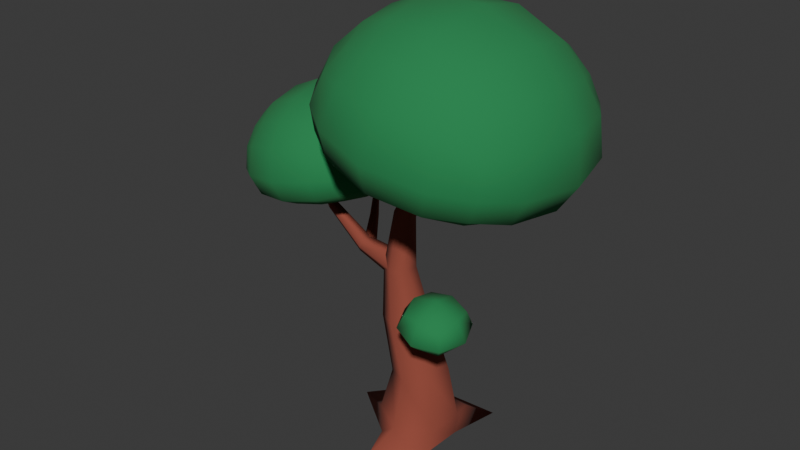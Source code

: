 # Source: tree_1.blend  (saved by Blender 4.1.24; exported with 4.5.12 LTS)
import bpy
from mathutils import Matrix  # noqa: F401  (used for matrix-valued properties, if any)

bpy.ops.wm.read_factory_settings(use_empty=True)
scene = bpy.context.scene
scene.name = 'Scene'

# ---- collections
col_collection = bpy.data.collections.new('Collection'); scene.collection.children.link(col_collection)

# ---- materials (node trees are filled in below, after node groups)
mat_bark = bpy.data.materials.new('Bark')
mat_bark.use_transparent_shadow = False
mat_leaf = bpy.data.materials.new('Leaf')
mat_leaf.use_transparent_shadow = False

# ---- material node trees
mat_bark.use_nodes = True; mat_bark.node_tree.nodes.clear()
_N = mat_bark.node_tree.nodes; _L = mat_bark.node_tree.links
n0 = _N.new('ShaderNodeBsdfPrincipled'); n0.name = 'Principled BSDF'; n0.location = (10, 300)
n0.inputs[0].default_value = (0.2961, 0.06663, 0.04231, 1.0)
n0.inputs[2].default_value = 1.0
n1 = _N.new('ShaderNodeOutputMaterial'); n1.name = 'Material Output'; n1.location = (300, 300)
_L.new(n0.outputs[0], n1.inputs[0])
n1.is_active_output = True
mat_leaf.use_nodes = True; mat_leaf.node_tree.nodes.clear()
_N = mat_leaf.node_tree.nodes; _L = mat_leaf.node_tree.links
n0 = _N.new('ShaderNodeBsdfPrincipled'); n0.name = 'Principled BSDF'; n0.location = (10, 300)
n0.inputs[0].default_value = (0.01938, 0.2346, 0.07227, 1.0)
n0.inputs[2].default_value = 1.0
n1 = _N.new('ShaderNodeOutputMaterial'); n1.name = 'Material Output'; n1.location = (300, 300)
_L.new(n0.outputs[0], n1.inputs[0])
n1.is_active_output = True

# ---- world
world_world = bpy.data.worlds.new('World'); scene.world = world_world
world_world.use_nodes = True; world_world.node_tree.nodes.clear()
_N = world_world.node_tree.nodes; _L = world_world.node_tree.links
n0 = _N.new('ShaderNodeOutputWorld'); n0.name = 'World Output'; n0.location = (300, 300)
n1 = _N.new('ShaderNodeBackground'); n1.name = 'Background'; n1.location = (10, 300)
n1.inputs[0].default_value = (0.05088, 0.05088, 0.05088, 1.0)
_L.new(n1.outputs[0], n0.inputs[0])
n0.is_active_output = True
world_world.color = (0.05088, 0.05088, 0.05088)
world_world.use_sun_shadow = False
world_world.sun_shadow_jitter_overblur = 0.0

# ---- meshes
me_circle_008 = bpy.data.meshes.new('Circle.008')
me_circle_008.from_pydata([(0.0963, 1.062, -8.842e-09), (-1.023, 0.6514, 0.0), (-0.5137, -0.6195, 0.0), (-0.05995, -1.818, 0.0), (0.8353, -0.9472, 0.0), (0.8857, 0.4936, -8.842e-09), (0.1447, 0.9386, 0.6268), (-0.6682, 0.4693, 0.6268), (-0.6682, -0.4693, 0.6268), (0.1447, -0.9386, 0.6268), (0.9575, -0.4693, 0.6268), (0.9575, 0.4693, 0.6268), (0.1768, 0.6787, 1.816), (-0.4039, 0.3393, 1.726), (-0.4039, -0.3393, 1.726), (0.1768, -0.6787, 1.816), (0.7575, -0.3393, 1.907), (0.7575, 0.3393, 1.907), (-0.2563, 0.5681, 3.18), (-0.7419, 0.284, 3.105), (-0.7419, -0.284, 3.105), (-0.2563, -0.5681, 3.18), (0.2292, -0.284, 3.255), (0.2292, 0.284, 3.255), (-0.45, 0.3788, 4.42), (-0.778, 0.1894, 4.415), (-0.778, -0.1894, 4.415), (-0.45, -0.3788, 4.42), (-0.1221, -0.1894, 4.426), (-0.1221, 0.1894, 4.426), (-0.3054, 0.2552, 5.786), (-0.5191, 0.1276, 5.843), (-0.5191, -0.1276, 5.843), (-0.3054, -0.2552, 5.786), (-0.09196, -0.1276, 5.73), (-0.09196, 0.1276, 5.73), (0.2137, 0.1866, 6.871), (0.07302, 0.0933, 6.944), (0.07302, -0.0933, 6.944), (0.2137, -0.1866, 6.871), (0.3543, -0.0933, 6.797), (0.3543, 0.0933, 6.797), (1.106, 0.05619, 8.005), (1.07, 0.02809, 8.037), (1.07, -0.0281, 8.037), (1.106, -0.05619, 8.005), (1.142, -0.0281, 7.972), (1.142, 0.02809, 7.972), (-0.5207, 0.3207, 4.409), (-0.5463, 0.1604, 4.132), (-0.5463, -0.1604, 4.132), (-0.5207, -0.3207, 4.409), (-0.495, -0.1604, 4.685), (-0.495, 0.1604, 4.685), (-1.513, 0.2122, 4.625), (-1.579, 0.1061, 4.453), (-1.579, -0.1061, 4.453), (-1.513, -0.2122, 4.625), (-1.447, -0.1061, 4.797), (-1.447, 0.1061, 4.797), (-2.489, 0.1316, 5.322), (-2.582, 0.06581, 5.255), (-2.582, -0.06581, 5.255), (-2.489, -0.1316, 5.322), (-2.397, -0.06581, 5.388), (-2.397, 0.06581, 5.388), (-3.193, 0.04868, 6.344), (-3.232, 0.02434, 6.328), (-3.232, -0.02434, 6.328), (-3.193, -0.04868, 6.344), (-3.154, -0.02434, 6.36), (-3.154, 0.02434, 6.36), (-1.207, 0.02982, 4.53), (-1.307, 0.03125, 4.394), (-1.452, -0.05591, 4.394), (-1.497, -0.1445, 4.53), (-1.398, -0.1459, 4.667), (-1.253, -0.05876, 4.667), (-1.664, 0.6633, 5.085), (-1.747, 0.6995, 5.032), (-1.836, 0.6454, 5.032), (-1.843, 0.5552, 5.085), (-1.76, 0.5191, 5.138), (-1.671, 0.5731, 5.138), (-2.009, 1.109, 5.899), (-2.042, 1.126, 5.886), (-2.075, 1.106, 5.886), (-2.076, 1.069, 5.899), (-2.043, 1.053, 5.912), (-2.01, 1.073, 5.912), (1.142, 1.73, -1.768e-08), (0.7543, 1.085, 0.4154), (-1.876, 0.3698, -8.842e-09), (0.04524, -0.4634, 2.883), (0.1162, -0.3754, 2.691), (0.2271, -0.1816, 2.691), (0.2671, -0.07586, 2.883), (0.1962, -0.1639, 3.076), (0.08523, -0.3576, 3.076), (0.5192, -0.6547, 2.994), (0.5989, -0.6117, 2.869), (0.6753, -0.4782, 2.869), (0.6721, -0.3877, 2.994), (0.5923, -0.4307, 3.118), (0.5159, -0.5642, 3.118), (0.995, -0.8273, 3.349), (1.053, -0.8216, 3.315), (1.086, -0.7633, 3.315), (1.062, -0.7107, 3.349), (1.004, -0.7163, 3.383), (0.9706, -0.7746, 3.383), (1.328, -0.969, 3.871), (1.351, -0.9681, 3.863), (1.363, -0.9465, 3.863), (1.352, -0.9258, 3.871), (1.329, -0.9268, 3.879), (1.317, -0.9483, 3.879), (-3.912, -0.7707, 5.534), (-4.234, -0.7707, 7.128), (-3.912, 1.745, 5.534), (-4.234, 1.745, 7.128), (-1.446, -0.7707, 6.033), (-1.769, -0.7707, 7.627), (-1.446, 1.745, 6.033), (-1.769, 1.745, 7.627), (-4.09, 1.213, 5.434), (-4.172, 0.4871, 5.392), (-4.09, -0.2391, 5.434), (-4.148, -0.9653, 5.72), (-4.318, -1.053, 6.117), (-4.337, -0.9653, 6.652), (-4.46, -0.2391, 7.26), (-4.562, 0.4871, 7.322), (-4.46, 1.213, 7.26), (-4.337, 1.939, 6.652), (-4.318, 2.028, 6.117), (-4.148, 1.939, 5.72), (-1.955, 1.939, 5.866), (-2.662, 2.028, 5.698), (-3.378, 1.939, 5.578), (-3.748, 1.939, 7.404), (-3.052, 2.028, 7.627), (-2.325, 1.939, 7.692), (-1.49, 1.939, 7.229), (-1.299, 2.028, 6.728), (-1.301, 1.939, 6.296), (-1.243, -0.2391, 6.01), (-1.152, 0.4871, 6.004), (-1.243, 1.213, 6.01), (-1.613, 1.213, 7.836), (-1.542, 0.4871, 7.933), (-1.613, -0.2391, 7.836), (-1.49, -0.9653, 7.229), (-1.299, -1.053, 6.728), (-1.301, -0.9653, 6.296), (-3.378, -0.9653, 5.578), (-2.662, -1.053, 5.698), (-1.955, -0.9653, 5.866), (-2.325, -0.9653, 7.692), (-3.052, -1.053, 7.627), (-3.748, -0.9653, 7.404), (-2.225, 1.376, 8.024), (-2.175, 0.4871, 8.203), (-2.225, -0.4023, 8.024), (-3.13, 1.461, 8.01), (-3.175, 0.4871, 8.234), (-3.13, -0.4872, 8.01), (-3.969, 1.376, 7.671), (-4.085, 0.4871, 7.816), (-3.969, -0.4023, 7.671), (-3.523, 1.376, 5.472), (-3.603, 0.4871, 5.435), (-3.523, -0.4023, 5.472), (-2.648, 1.461, 5.628), (-2.649, 0.4871, 5.633), (-2.648, -0.4872, 5.628), (-1.78, 1.376, 5.825), (-1.693, 0.4871, 5.821), (-1.78, -0.4023, 5.825), (-1.837, -1.292, 6.108), (-2.702, -1.461, 5.894), (-3.581, -1.292, 5.755), (-1.854, -1.461, 6.616), (-2.808, -1.691, 6.422), (-3.763, -1.461, 6.229), (-2.068, -1.292, 7.246), (-2.953, -1.461, 7.139), (-3.811, -1.292, 6.893), (-0.9656, 1.376, 6.284), (-0.7917, 0.4871, 6.281), (-0.9656, -0.4023, 6.284), (-0.8986, 1.461, 6.809), (-0.6732, 0.4871, 6.855), (-0.8986, -0.4872, 6.809), (-1.196, 1.376, 7.422), (-1.044, 0.4871, 7.525), (-1.196, -0.4023, 7.422), (-3.581, 2.266, 5.755), (-2.702, 2.436, 5.894), (-1.837, 2.266, 6.108), (-3.763, 2.436, 6.229), (-2.808, 2.666, 6.422), (-1.854, 2.436, 6.616), (-3.811, 2.266, 6.893), (-2.953, 2.436, 7.139), (-2.068, 2.266, 7.246), (-4.453, -0.4023, 5.578), (-4.611, 0.4871, 5.508), (-4.453, 1.376, 5.578), (-4.718, -0.4872, 6.036), (-4.944, 0.4871, 5.99), (-4.718, 1.461, 6.036), (-4.683, -0.4023, 6.717), (-4.863, 0.4871, 6.752), (-4.683, 1.376, 6.717), (-0.811, -1.797, 7.891), (-0.3375, -1.797, 10.12), (-0.811, 1.729, 7.891), (-0.3375, 1.729, 10.12), (2.639, -1.797, 7.159), (3.112, -1.797, 9.388), (2.639, 1.729, 7.159), (3.112, 1.729, 9.388), (-1.096, 0.984, 7.861), (-1.224, -0.03404, 7.854), (-1.096, -1.052, 7.861), (-1.011, -2.07, 8.262), (-1.009, -2.194, 8.867), (-0.7341, -2.07, 9.566), (-0.5535, -1.052, 10.42), (-0.6508, -0.03404, 10.55), (-0.5535, 0.984, 10.42), (-0.7341, 2.002, 9.566), (-1.009, 2.126, 8.867), (-1.011, 2.002, 8.262), (1.891, 2.002, 7.227), (0.8884, 2.126, 7.405), (-0.1004, 2.002, 7.65), (0.4423, 2.002, 10.2), (1.462, 2.126, 10.1), (2.434, 2.002, 9.782), (3.249, 2.002, 8.72), (3.216, 2.126, 7.97), (2.972, 2.002, 7.416), (2.887, -1.052, 7.015), (3.001, -0.03404, 6.956), (2.887, 0.984, 7.015), (3.43, 0.984, 9.57), (3.574, -0.03404, 9.656), (3.43, -1.052, 9.57), (3.249, -2.07, 8.72), (3.216, -2.194, 7.97), (2.972, -2.07, 7.416), (-0.1004, -2.07, 7.65), (0.8884, -2.194, 7.405), (1.891, -2.07, 7.227), (2.434, -2.07, 9.782), (1.462, -2.194, 10.1), (0.4423, -2.07, 10.2), (2.747, 1.213, 10.15), (2.911, -0.03404, 10.36), (2.747, -1.281, 10.15), (1.575, 1.332, 10.64), (1.642, -0.03404, 10.95), (1.575, -1.4, 10.64), (0.3075, 1.213, 10.67), (0.2393, -0.03404, 10.92), (0.3075, -1.281, 10.67), (-0.3461, 1.213, 7.594), (-0.4685, -0.03404, 7.591), (-0.3461, -1.281, 7.594), (0.8676, 1.332, 7.307), (0.869, -0.03404, 7.314), (0.8676, -1.4, 7.307), (2.093, 1.213, 7.076), (2.204, -0.03404, 7.023), (2.093, -1.281, 7.076), (2.177, -2.528, 7.472), (0.9466, -2.766, 7.679), (-0.262, -2.528, 7.99), (2.44, -2.766, 8.135), (1.104, -3.088, 8.418), (-0.2324, -2.766, 8.702), (2.516, -2.528, 9.065), (1.316, -2.766, 9.42), (0.07632, -2.528, 9.583), (3.397, 1.213, 7.213), (3.619, -0.03404, 7.112), (3.397, -1.281, 7.213), (3.776, 1.332, 7.851), (4.091, -0.03404, 7.784), (3.776, -1.4, 7.851), (3.735, 1.213, 8.806), (3.989, -0.03404, 8.853), (3.735, -1.281, 8.806), (-0.262, 2.46, 7.99), (0.9466, 2.698, 7.679), (2.177, 2.46, 7.472), (-0.2324, 2.698, 8.702), (1.104, 3.02, 8.418), (2.44, 2.698, 8.135), (0.07632, 2.46, 9.583), (1.316, 2.698, 9.42), (2.516, 2.46, 9.065), (-1.482, -1.281, 8.25), (-1.726, -0.03404, 8.247), (-1.482, 1.213, 8.25), (-1.569, -1.4, 8.986), (-1.884, -0.03404, 9.053), (-1.569, 1.332, 8.986), (-1.143, -1.281, 9.842), (-1.356, -0.03404, 9.988), (-1.143, 1.213, 9.842), (0.8274, -1.433, 3.727), (0.9169, -1.517, 4.338), (0.8244, -0.4768, 3.858), (0.9139, -0.5606, 4.47), (1.783, -1.411, 3.59), (1.872, -1.495, 4.201), (1.78, -0.4549, 3.721), (1.869, -0.5387, 4.333), (0.7138, -0.9528, 3.775), (0.7563, -1.576, 3.972), (0.8221, -1.054, 4.515), (0.7526, -0.4054, 4.133), (1.297, -0.3538, 3.772), (1.405, -0.4554, 4.512), (1.922, -0.3786, 3.966), (1.884, -0.926, 3.607), (1.992, -1.028, 4.348), (1.926, -1.55, 3.805), (1.301, -1.525, 3.61), (1.409, -1.626, 4.351), (1.441, -1.073, 4.665), (1.295, -0.9359, 3.666), (1.342, -1.806, 3.855), (2.167, -0.9586, 3.851), (1.337, -0.1494, 4.083), (0.5122, -0.9965, 4.087)], [], [(5, 11, 10, 4), (4, 10, 9), (1, 7, 6, 0), (6, 91, 90, 0), (11, 17, 16, 10), (9, 15, 14, 8), (7, 13, 12, 6), (6, 12, 17, 11), (10, 16, 15, 9), (8, 14, 13, 7), (16, 22, 21, 15), (14, 20, 19, 13), (17, 23, 22, 16), (15, 21, 20, 14), (13, 19, 18, 12), (12, 18, 23, 17), (21, 27, 26, 20), (19, 25, 24, 18), (18, 24, 29, 23), (22, 28, 27, 21), (20, 26, 25, 19), (23, 29, 28, 22), (26, 32, 31, 25), (29, 35, 34, 28), (27, 33, 32, 26), (25, 31, 30, 24), (24, 30, 35, 29), (28, 34, 33, 27), (31, 37, 36, 30), (30, 36, 41, 35), (34, 40, 39, 33), (32, 38, 37, 31), (35, 41, 40, 34), (33, 39, 38, 32), (36, 42, 47, 41), (40, 46, 45, 39), (38, 44, 43, 37), (41, 47, 46, 40), (39, 45, 44, 38), (37, 43, 42, 36), (50, 56, 55, 49), (53, 59, 58, 52), (51, 57, 56, 50), (49, 55, 54, 48), (48, 54, 59, 53), (52, 58, 57, 51), (55, 61, 60, 54), (54, 60, 65, 59), (58, 64, 63, 57), (56, 62, 61, 55), (59, 65, 64, 58), (57, 63, 62, 56), (60, 66, 71, 65), (64, 70, 69, 63), (62, 68, 67, 61), (65, 71, 70, 64), (63, 69, 68, 62), (61, 67, 66, 60), (73, 79, 78, 72), (72, 78, 83, 77), (76, 82, 81, 75), (74, 80, 79, 73), (77, 83, 82, 76), (75, 81, 80, 74), (78, 84, 89, 83), (82, 88, 87, 81), (80, 86, 85, 79), (83, 89, 88, 82), (81, 87, 86, 80), (79, 85, 84, 78), (9, 8, 2), (2, 3, 9), (9, 3, 4), (5, 90, 91, 11), (11, 91, 6), (0, 90, 5), (2, 92, 1), (8, 92, 2), (1, 92, 7), (7, 92, 8), (95, 101, 100, 94), (98, 104, 103, 97), (96, 102, 101, 95), (94, 100, 99, 93), (93, 99, 104, 98), (97, 103, 102, 96), (100, 106, 105, 99), (99, 105, 110, 104), (103, 109, 108, 102), (101, 107, 106, 100), (104, 110, 109, 103), (102, 108, 107, 101), (105, 111, 116, 110), (109, 115, 114, 108), (107, 113, 112, 106), (110, 116, 115, 109), (108, 114, 113, 107), (106, 112, 111, 105), (214, 133, 120, 134), (205, 142, 124, 143), (196, 151, 122, 152), (187, 160, 118, 130), (178, 146, 121, 157), (169, 131, 118, 160), (151, 163, 158, 122), (163, 166, 159, 158), (166, 169, 160, 159), (124, 142, 161, 149), (149, 161, 162, 150), (150, 162, 163, 151), (142, 141, 164, 161), (161, 164, 165, 162), (162, 165, 166, 163), (141, 140, 167, 164), (164, 167, 168, 165), (165, 168, 169, 166), (140, 120, 133, 167), (167, 133, 132, 168), (168, 132, 131, 169), (127, 172, 155, 117), (172, 175, 156, 155), (175, 178, 157, 156), (119, 139, 170, 125), (125, 170, 171, 126), (126, 171, 172, 127), (139, 138, 173, 170), (170, 173, 174, 171), (171, 174, 175, 172), (138, 137, 176, 173), (173, 176, 177, 174), (174, 177, 178, 175), (137, 123, 148, 176), (176, 148, 147, 177), (177, 147, 146, 178), (155, 181, 128, 117), (181, 184, 129, 128), (184, 187, 130, 129), (121, 154, 179, 157), (157, 179, 180, 156), (156, 180, 181, 155), (154, 153, 182, 179), (179, 182, 183, 180), (180, 183, 184, 181), (153, 152, 185, 182), (182, 185, 186, 183), (183, 186, 187, 184), (152, 122, 158, 185), (185, 158, 159, 186), (186, 159, 160, 187), (146, 190, 154, 121), (190, 193, 153, 154), (193, 196, 152, 153), (123, 145, 188, 148), (148, 188, 189, 147), (147, 189, 190, 146), (145, 144, 191, 188), (188, 191, 192, 189), (189, 192, 193, 190), (144, 143, 194, 191), (191, 194, 195, 192), (192, 195, 196, 193), (143, 124, 149, 194), (194, 149, 150, 195), (195, 150, 151, 196), (137, 199, 145, 123), (199, 202, 144, 145), (202, 205, 143, 144), (119, 136, 197, 139), (139, 197, 198, 138), (138, 198, 199, 137), (136, 135, 200, 197), (197, 200, 201, 198), (198, 201, 202, 199), (135, 134, 203, 200), (200, 203, 204, 201), (201, 204, 205, 202), (134, 120, 140, 203), (203, 140, 141, 204), (204, 141, 142, 205), (125, 208, 136, 119), (208, 211, 135, 136), (211, 214, 134, 135), (117, 128, 206, 127), (127, 206, 207, 126), (126, 207, 208, 125), (128, 129, 209, 206), (206, 209, 210, 207), (207, 210, 211, 208), (129, 130, 212, 209), (209, 212, 213, 210), (210, 213, 214, 211), (130, 118, 131, 212), (212, 131, 132, 213), (213, 132, 133, 214), (312, 231, 218, 232), (303, 240, 222, 241), (294, 249, 220, 250), (285, 258, 216, 228), (276, 244, 219, 255), (267, 229, 216, 258), (249, 261, 256, 220), (261, 264, 257, 256), (264, 267, 258, 257), (222, 240, 259, 247), (247, 259, 260, 248), (248, 260, 261, 249), (240, 239, 262, 259), (259, 262, 263, 260), (260, 263, 264, 261), (239, 238, 265, 262), (262, 265, 266, 263), (263, 266, 267, 264), (238, 218, 231, 265), (265, 231, 230, 266), (266, 230, 229, 267), (225, 270, 253, 215), (270, 273, 254, 253), (273, 276, 255, 254), (217, 237, 268, 223), (223, 268, 269, 224), (224, 269, 270, 225), (237, 236, 271, 268), (268, 271, 272, 269), (269, 272, 273, 270), (236, 235, 274, 271), (271, 274, 275, 272), (272, 275, 276, 273), (235, 221, 246, 274), (274, 246, 245, 275), (275, 245, 244, 276), (253, 279, 226, 215), (279, 282, 227, 226), (282, 285, 228, 227), (219, 252, 277, 255), (255, 277, 278, 254), (254, 278, 279, 253), (252, 251, 280, 277), (277, 280, 281, 278), (278, 281, 282, 279), (251, 250, 283, 280), (280, 283, 284, 281), (281, 284, 285, 282), (250, 220, 256, 283), (283, 256, 257, 284), (284, 257, 258, 285), (244, 288, 252, 219), (288, 291, 251, 252), (291, 294, 250, 251), (221, 243, 286, 246), (246, 286, 287, 245), (245, 287, 288, 244), (243, 242, 289, 286), (286, 289, 290, 287), (287, 290, 291, 288), (242, 241, 292, 289), (289, 292, 293, 290), (290, 293, 294, 291), (241, 222, 247, 292), (292, 247, 248, 293), (293, 248, 249, 294), (235, 297, 243, 221), (297, 300, 242, 243), (300, 303, 241, 242), (217, 234, 295, 237), (237, 295, 296, 236), (236, 296, 297, 235), (234, 233, 298, 295), (295, 298, 299, 296), (296, 299, 300, 297), (233, 232, 301, 298), (298, 301, 302, 299), (299, 302, 303, 300), (232, 218, 238, 301), (301, 238, 239, 302), (302, 239, 240, 303), (223, 306, 234, 217), (306, 309, 233, 234), (309, 312, 232, 233), (215, 226, 304, 225), (225, 304, 305, 224), (224, 305, 306, 223), (226, 227, 307, 304), (304, 307, 308, 305), (305, 308, 309, 306), (227, 228, 310, 307), (307, 310, 311, 308), (308, 311, 312, 309), (228, 216, 229, 310), (310, 229, 230, 311), (311, 230, 231, 312), (322, 314, 323, 338), (332, 314, 322, 335), (328, 317, 331, 334), (323, 314, 332, 333), (333, 332, 318, 329), (333, 329, 320, 326), (333, 326, 316, 323), (331, 313, 321, 334), (321, 315, 325, 334), (325, 319, 328, 334), (335, 322, 313, 331), (338, 324, 315, 321), (337, 326, 320, 327), (317, 330, 335, 331), (330, 318, 332, 335), (319, 327, 336, 328), (336, 329, 318, 330), (327, 320, 329, 336), (315, 324, 337, 325), (324, 316, 326, 337), (338, 323, 316, 324), (336, 330, 317, 328), (321, 313, 322, 338), (337, 327, 319, 325)])
me_circle_008.polygons.foreach_set('use_smooth', [True] * 314)
me_circle_008.polygons.foreach_set('material_index', [0, 0, 0, 0, 0, 0, 0, 0, 0, 0, 0, 0, 0, 0, 0, 0, 0, 0, 0, 0, 0, 0, 0, 0, 0, 0, 0, 0, 0, 0, 0, 0, 0, 0, 0, 0, 0, 0, 0, 0, 0, 0, 0, 0, 0, 0, 0, 0, 0, 0, 0, 0, 0, 0, 0, 0, 0, 0, 0, 0, 0, 0, 0, 0, 0, 0, 0, 0, 0, 0, 0, 0, 0, 0, 0, 0, 0, 0, 0, 0, 0, 0, 0, 0, 0, 0, 0, 0, 0, 0, 0, 0, 0, 0, 0, 0, 0, 0, 1, 1, 1, 1, 1, 1, 1, 1, 1, 1, 1, 1, 1, 1, 1, 1, 1, 1, 1, 1, 1, 1, 1, 1, 1, 1, 1, 1, 1, 1, 1, 1, 1, 1, 1, 1, 1, 1, 1, 1, 1, 1, 1, 1, 1, 1, 1, 1, 1, 1, 1, 1, 1, 1, 1, 1, 1, 1, 1, 1, 1, 1, 1, 1, 1, 1, 1, 1, 1, 1, 1, 1, 1, 1, 1, 1, 1, 1, 1, 1, 1, 1, 1, 1, 1, 1, 1, 1, 1, 1, 1, 1, 1, 1, 1, 1, 1, 1, 1, 1, 1, 1, 1, 1, 1, 1, 1, 1, 1, 1, 1, 1, 1, 1, 1, 1, 1, 1, 1, 1, 1, 1, 1, 1, 1, 1, 1, 1, 1, 1, 1, 1, 1, 1, 1, 1, 1, 1, 1, 1, 1, 1, 1, 1, 1, 1, 1, 1, 1, 1, 1, 1, 1, 1, 1, 1, 1, 1, 1, 1, 1, 1, 1, 1, 1, 1, 1, 1, 1, 1, 1, 1, 1, 1, 1, 1, 1, 1, 1, 1, 1, 1, 1, 1, 1, 1, 1, 1, 1, 1, 1, 1, 1, 1, 1, 1, 1, 1, 1, 1, 1, 1, 1, 1, 1, 1, 1, 1, 1, 1, 1, 1, 1, 1, 1, 1])
_uv = me_circle_008.uv_layers.new(name='UVMap')
_uv.uv.foreach_set('vector', [0.3529, 0.1466, 0.353, 0.1561, 0.353, 0.1561, 0.3529, 0.1466, 0.3529, 0.1466, 0.353, 0.1561, 0.3523, 0.1561, 0.3513, 0.1466, 0.3516, 0.1561, 0.3523, 0.1561, 0.3522, 0.1466, 0.3523, 0.1561, 0.3528, 0.1529, 0.3531, 0.1466, 0.3522, 0.1466, 0.353, 0.1561, 0.3528, 0.1756, 0.3528, 0.1756, 0.353, 0.1561, 0.3523, 0.1561, 0.3523, 0.1743, 0.3518, 0.1729, 0.3516, 0.1561, 0.3516, 0.1561, 0.3518, 0.1729, 0.3523, 0.1743, 0.3523, 0.1561, 0.3523, 0.1561, 0.3523, 0.1743, 0.3528, 0.1756, 0.353, 0.1561, 0.353, 0.1561, 0.3528, 0.1756, 0.3523, 0.1743, 0.3523, 0.1561, 0.3516, 0.1561, 0.3518, 0.1729, 0.3518, 0.1729, 0.3516, 0.1561, 0.3528, 0.1756, 0.3523, 0.1962, 0.3519, 0.195, 0.3523, 0.1743, 0.3518, 0.1729, 0.3515, 0.1939, 0.3515, 0.1939, 0.3518, 0.1729, 0.3528, 0.1756, 0.3523, 0.1962, 0.3523, 0.1962, 0.3528, 0.1756, 0.3523, 0.1743, 0.3519, 0.195, 0.3515, 0.1939, 0.3518, 0.1729, 0.3518, 0.1729, 0.3515, 0.1939, 0.3519, 0.195, 0.3523, 0.1743, 0.3523, 0.1743, 0.3519, 0.195, 0.3523, 0.1962, 0.3528, 0.1756, 0.3519, 0.195, 0.3517, 0.2139, 0.3515, 0.2138, 0.3515, 0.1939, 0.3515, 0.1939, 0.3515, 0.2138, 0.3517, 0.2139, 0.3519, 0.195, 0.3519, 0.195, 0.3517, 0.2139, 0.352, 0.214, 0.3523, 0.1962, 0.3523, 0.1962, 0.352, 0.214, 0.3517, 0.2139, 0.3519, 0.195, 0.3515, 0.1939, 0.3515, 0.2138, 0.3515, 0.2138, 0.3515, 0.1939, 0.3523, 0.1962, 0.352, 0.214, 0.352, 0.214, 0.3523, 0.1962, 0.3515, 0.2138, 0.3517, 0.2356, 0.3517, 0.2356, 0.3515, 0.2138, 0.352, 0.214, 0.3521, 0.2338, 0.3521, 0.2338, 0.352, 0.214, 0.3517, 0.2139, 0.3519, 0.2347, 0.3517, 0.2356, 0.3515, 0.2138, 0.3515, 0.2138, 0.3517, 0.2356, 0.3519, 0.2347, 0.3517, 0.2139, 0.3517, 0.2139, 0.3519, 0.2347, 0.3521, 0.2338, 0.352, 0.214, 0.352, 0.214, 0.3521, 0.2338, 0.3519, 0.2347, 0.3517, 0.2139, 0.3517, 0.2356, 0.3522, 0.2524, 0.3523, 0.2512, 0.3519, 0.2347, 0.3519, 0.2347, 0.3523, 0.2512, 0.3524, 0.2501, 0.3521, 0.2338, 0.3521, 0.2338, 0.3524, 0.2501, 0.3523, 0.2512, 0.3519, 0.2347, 0.3517, 0.2356, 0.3522, 0.2524, 0.3522, 0.2524, 0.3517, 0.2356, 0.3521, 0.2338, 0.3524, 0.2501, 0.3524, 0.2501, 0.3521, 0.2338, 0.3519, 0.2347, 0.3523, 0.2512, 0.3522, 0.2524, 0.3517, 0.2356, 0.3523, 0.2512, 0.3531, 0.2685, 0.3531, 0.268, 0.3524, 0.2501, 0.3524, 0.2501, 0.3531, 0.268, 0.3531, 0.2685, 0.3523, 0.2512, 0.3522, 0.2524, 0.3531, 0.269, 0.3531, 0.269, 0.3522, 0.2524, 0.3524, 0.2501, 0.3531, 0.268, 0.3531, 0.268, 0.3524, 0.2501, 0.3523, 0.2512, 0.3531, 0.2685, 0.3531, 0.269, 0.3522, 0.2524, 0.3522, 0.2524, 0.3531, 0.269, 0.3531, 0.2685, 0.3523, 0.2512, 0.3538, 0.1652, 0.3511, 0.1801, 0.3511, 0.1801, 0.3538, 0.1652, 0.3539, 0.1909, 0.3514, 0.196, 0.3514, 0.196, 0.3539, 0.1909, 0.3539, 0.178, 0.3513, 0.1881, 0.3511, 0.1801, 0.3538, 0.1652, 0.3538, 0.1652, 0.3511, 0.1801, 0.3513, 0.1881, 0.3539, 0.178, 0.3539, 0.178, 0.3513, 0.1881, 0.3514, 0.196, 0.3539, 0.1909, 0.3539, 0.1909, 0.3514, 0.196, 0.3513, 0.1881, 0.3539, 0.178, 0.3511, 0.1801, 0.3484, 0.2173, 0.3487, 0.2204, 0.3513, 0.1881, 0.3513, 0.1881, 0.3487, 0.2204, 0.3489, 0.2235, 0.3514, 0.196, 0.3514, 0.196, 0.3489, 0.2235, 0.3487, 0.2204, 0.3513, 0.1881, 0.3511, 0.1801, 0.3484, 0.2173, 0.3484, 0.2173, 0.3511, 0.1801, 0.3514, 0.196, 0.3489, 0.2235, 0.3489, 0.2235, 0.3514, 0.196, 0.3513, 0.1881, 0.3487, 0.2204, 0.3484, 0.2173, 0.3511, 0.1801, 0.3487, 0.2204, 0.3468, 0.2679, 0.3469, 0.2686, 0.3489, 0.2235, 0.3489, 0.2235, 0.3469, 0.2686, 0.3468, 0.2679, 0.3487, 0.2204, 0.3484, 0.2173, 0.3467, 0.2671, 0.3467, 0.2671, 0.3484, 0.2173, 0.3489, 0.2235, 0.3469, 0.2686, 0.3469, 0.2686, 0.3489, 0.2235, 0.3487, 0.2204, 0.3468, 0.2679, 0.3467, 0.2671, 0.3484, 0.2173, 0.3484, 0.2173, 0.3467, 0.2671, 0.3468, 0.2679, 0.3487, 0.2204, 0.3518, 0.1773, 0.3506, 0.207, 0.3509, 0.2094, 0.3521, 0.1837, 0.3521, 0.1837, 0.3509, 0.2094, 0.3508, 0.2119, 0.3519, 0.19, 0.3516, 0.19, 0.3506, 0.2119, 0.3504, 0.2094, 0.3513, 0.1837, 0.3514, 0.1773, 0.3504, 0.207, 0.3506, 0.207, 0.3518, 0.1773, 0.3519, 0.19, 0.3508, 0.2119, 0.3506, 0.2119, 0.3516, 0.19, 0.3513, 0.1837, 0.3504, 0.2094, 0.3504, 0.207, 0.3514, 0.1773, 0.3509, 0.2094, 0.35, 0.2472, 0.35, 0.2478, 0.3508, 0.2119, 0.3506, 0.2119, 0.3499, 0.2478, 0.3498, 0.2472, 0.3504, 0.2094, 0.3504, 0.207, 0.3498, 0.2466, 0.3499, 0.2466, 0.3506, 0.207, 0.3508, 0.2119, 0.35, 0.2478, 0.3499, 0.2478, 0.3506, 0.2119, 0.3504, 0.2094, 0.3498, 0.2472, 0.3498, 0.2466, 0.3504, 0.207, 0.3506, 0.207, 0.3499, 0.2466, 0.35, 0.2472, 0.3509, 0.2094, 0.3523, 0.1561, 0.3516, 0.1561, 0.3517, 0.1466, 0.3517, 0.1466, 0.3521, 0.1466, 0.3523, 0.1561, 0.3523, 0.1561, 0.3521, 0.1466, 0.3529, 0.1466, 0.3529, 0.1466, 0.3531, 0.1466, 0.3528, 0.1529, 0.353, 0.1561, 0.353, 0.1561, 0.3528, 0.1529, 0.3523, 0.1561, 0.3522, 0.1466, 0.3531, 0.1466, 0.3529, 0.1466, 0.3517, 0.1466, 0.3505, 0.1466, 0.3513, 0.1466, 0.3516, 0.1561, 0.3505, 0.1466, 0.3517, 0.1466, 0.3513, 0.1466, 0.3505, 0.1466, 0.3516, 0.1561, 0.3516, 0.1561, 0.3505, 0.1466, 0.3516, 0.1561, 0.3517, 0.165, 0.3539, 0.1806, 0.3535, 0.1806, 0.3511, 0.165, 0.351, 0.1986, 0.3531, 0.2022, 0.3535, 0.2022, 0.3515, 0.1986, 0.3519, 0.1818, 0.3539, 0.1914, 0.3539, 0.1806, 0.3517, 0.165, 0.3511, 0.165, 0.3535, 0.1806, 0.3531, 0.1914, 0.3508, 0.1818, 0.3508, 0.1818, 0.3531, 0.1914, 0.3531, 0.2022, 0.351, 0.1986, 0.3515, 0.1986, 0.3535, 0.2022, 0.3539, 0.1914, 0.3519, 0.1818, 0.3535, 0.1806, 0.3557, 0.2194, 0.3555, 0.2224, 0.3531, 0.1914, 0.3531, 0.1914, 0.3555, 0.2224, 0.3553, 0.2253, 0.3531, 0.2022, 0.3535, 0.2022, 0.3555, 0.2253, 0.3558, 0.2224, 0.3539, 0.1914, 0.3539, 0.1806, 0.3559, 0.2194, 0.3557, 0.2194, 0.3535, 0.1806, 0.3531, 0.2022, 0.3553, 0.2253, 0.3555, 0.2253, 0.3535, 0.2022, 0.3539, 0.1914, 0.3558, 0.2224, 0.3559, 0.2194, 0.3539, 0.1806, 0.3555, 0.2224, 0.3571, 0.2678, 0.357, 0.2685, 0.3553, 0.2253, 0.3555, 0.2253, 0.3571, 0.2685, 0.3572, 0.2678, 0.3558, 0.2224, 0.3559, 0.2194, 0.3573, 0.2671, 0.3572, 0.2671, 0.3557, 0.2194, 0.3553, 0.2253, 0.357, 0.2685, 0.3571, 0.2685, 0.3555, 0.2253, 0.3558, 0.2224, 0.3572, 0.2678, 0.3573, 0.2671, 0.3559, 0.2194, 0.3557, 0.2194, 0.3572, 0.2671, 0.3571, 0.2678, 0.3555, 0.2224, 0.1769, 0.5468, 0.1521, 0.5469, 0.1604, 0.5472, 0.1822, 0.5471, 0.1786, 0.549, 0.1541, 0.5488, 0.1647, 0.5493, 0.1877, 0.5495, 0.1919, 0.5498, 0.161, 0.5493, 0.1731, 0.5492, 0.2024, 0.5495, 0.1903, 0.5471, 0.1589, 0.5472, 0.1679, 0.5468, 0.1953, 0.5466, 0.2761, 0.5492, 0.2717, 0.5497, 0.2729, 0.5495, 0.2772, 0.549, 0.1388, 0.5471, 0.1555, 0.5466, 0.1679, 0.5468, 0.1589, 0.5472, 0.161, 0.5493, 0.1419, 0.5487, 0.1618, 0.5486, 0.1731, 0.5492, 0.1419, 0.5487, 0.1304, 0.5478, 0.1555, 0.5479, 0.1618, 0.5486, 0.1304, 0.5478, 0.1388, 0.5471, 0.1589, 0.5472, 0.1555, 0.5479, 0.1647, 0.5493, 0.1541, 0.5488, 0.1391, 0.5488, 0.157, 0.5494, 0.157, 0.5494, 0.1391, 0.5488, 0.131, 0.5488, 0.1544, 0.5494, 0.1544, 0.5494, 0.131, 0.5488, 0.1419, 0.5487, 0.161, 0.5493, 0.1541, 0.5488, 0.1486, 0.5482, 0.1288, 0.5481, 0.1391, 0.5488, 0.1391, 0.5488, 0.1288, 0.5481, 0.1164, 0.5479, 0.131, 0.5488, 0.131, 0.5488, 0.1164, 0.5479, 0.1304, 0.5478, 0.1419, 0.5487, 0.1486, 0.5482, 0.1518, 0.5476, 0.1364, 0.5473, 0.1288, 0.5481, 0.1288, 0.5481, 0.1364, 0.5473, 0.1281, 0.5471, 0.1164, 0.5479, 0.1164, 0.5479, 0.1281, 0.5471, 0.1388, 0.5471, 0.1304, 0.5478, 0.1518, 0.5476, 0.1604, 0.5472, 0.1521, 0.5469, 0.1364, 0.5473, 0.1364, 0.5473, 0.1521, 0.5469, 0.1491, 0.5467, 0.1281, 0.5471, 0.1281, 0.5471, 0.1491, 0.5467, 0.1555, 0.5466, 0.1388, 0.5471, 0.263, 0.547, 0.2705, 0.5475, 0.2725, 0.5476, 0.265, 0.5471, 0.2705, 0.5475, 0.2754, 0.5484, 0.2773, 0.5483, 0.2725, 0.5476, 0.2754, 0.5484, 0.2761, 0.5492, 0.2772, 0.549, 0.2773, 0.5483, 0.2436, 0.5475, 0.2466, 0.5479, 0.2544, 0.5478, 0.2504, 0.5473, 0.2504, 0.5473, 0.2544, 0.5478, 0.2629, 0.5476, 0.2575, 0.5471, 0.2575, 0.5471, 0.2629, 0.5476, 0.2705, 0.5475, 0.263, 0.547, 0.2466, 0.5479, 0.249, 0.5485, 0.2571, 0.5485, 0.2544, 0.5478, 0.2544, 0.5478, 0.2571, 0.5485, 0.2654, 0.5484, 0.2629, 0.5476, 0.2629, 0.5476, 0.2654, 0.5484, 0.2754, 0.5484, 0.2705, 0.5475, 0.249, 0.5485, 0.2502, 0.5491, 0.2591, 0.5492, 0.2571, 0.5485, 0.2571, 0.5485, 0.2591, 0.5492, 0.2685, 0.5493, 0.2654, 0.5484, 0.2654, 0.5484, 0.2685, 0.5493, 0.2761, 0.5492, 0.2754, 0.5484, 0.2502, 0.5491, 0.2498, 0.5495, 0.258, 0.5497, 0.2591, 0.5492, 0.2591, 0.5492, 0.258, 0.5497, 0.2662, 0.5498, 0.2685, 0.5493, 0.2685, 0.5493, 0.2662, 0.5498, 0.2717, 0.5497, 0.2761, 0.5492, 0.2725, 0.5476, 0.2624, 0.5473, 0.2527, 0.5468, 0.265, 0.5471, 0.2624, 0.5473, 0.2326, 0.5471, 0.2278, 0.5466, 0.2527, 0.5468, 0.2326, 0.5471, 0.1903, 0.5471, 0.1953, 0.5466, 0.2278, 0.5466, 0.2729, 0.5495, 0.2616, 0.5496, 0.2681, 0.5491, 0.2772, 0.549, 0.2772, 0.549, 0.2681, 0.5491, 0.2694, 0.5482, 0.2773, 0.5483, 0.2773, 0.5483, 0.2694, 0.5482, 0.2624, 0.5473, 0.2725, 0.5476, 0.2616, 0.5496, 0.2364, 0.5496, 0.2383, 0.5491, 0.2681, 0.5491, 0.2681, 0.5491, 0.2383, 0.5491, 0.2374, 0.548, 0.2694, 0.5482, 0.2694, 0.5482, 0.2374, 0.548, 0.2326, 0.5471, 0.2624, 0.5473, 0.2364, 0.5496, 0.2024, 0.5495, 0.1946, 0.5488, 0.2383, 0.5491, 0.2383, 0.5491, 0.1946, 0.5488, 0.1888, 0.5479, 0.2374, 0.548, 0.2374, 0.548, 0.1888, 0.5479, 0.1903, 0.5471, 0.2326, 0.5471, 0.2024, 0.5495, 0.1731, 0.5492, 0.1618, 0.5486, 0.1946, 0.5488, 0.1946, 0.5488, 0.1618, 0.5486, 0.1555, 0.5479, 0.1888, 0.5479, 0.1888, 0.5479, 0.1555, 0.5479, 0.1589, 0.5472, 0.1903, 0.5471, 0.2717, 0.5497, 0.2617, 0.55, 0.2616, 0.5496, 0.2729, 0.5495, 0.2617, 0.55, 0.2329, 0.55, 0.2364, 0.5496, 0.2616, 0.5496, 0.2329, 0.55, 0.1919, 0.5498, 0.2024, 0.5495, 0.2364, 0.5496, 0.2498, 0.5495, 0.237, 0.5497, 0.2461, 0.55, 0.258, 0.5497, 0.258, 0.5497, 0.2461, 0.55, 0.2561, 0.5501, 0.2662, 0.5498, 0.2662, 0.5498, 0.2561, 0.5501, 0.2617, 0.55, 0.2717, 0.5497, 0.237, 0.5497, 0.2149, 0.5497, 0.2192, 0.55, 0.2461, 0.55, 0.2461, 0.55, 0.2192, 0.55, 0.2262, 0.5502, 0.2561, 0.5501, 0.2561, 0.5501, 0.2262, 0.5502, 0.2329, 0.55, 0.2617, 0.55, 0.2149, 0.5497, 0.1877, 0.5495, 0.1837, 0.5498, 0.2192, 0.55, 0.2192, 0.55, 0.1837, 0.5498, 0.1839, 0.5499, 0.2262, 0.5502, 0.2262, 0.5502, 0.1839, 0.5499, 0.1919, 0.5498, 0.2329, 0.55, 0.1877, 0.5495, 0.1647, 0.5493, 0.157, 0.5494, 0.1837, 0.5498, 0.1837, 0.5498, 0.157, 0.5494, 0.1544, 0.5494, 0.1839, 0.5499, 0.1839, 0.5499, 0.1544, 0.5494, 0.161, 0.5493, 0.1919, 0.5498, 0.2502, 0.5491, 0.2374, 0.5492, 0.237, 0.5497, 0.2498, 0.5495, 0.2374, 0.5492, 0.2114, 0.5492, 0.2149, 0.5497, 0.237, 0.5497, 0.2114, 0.5492, 0.1786, 0.549, 0.1877, 0.5495, 0.2149, 0.5497, 0.2436, 0.5475, 0.2303, 0.5473, 0.2333, 0.5478, 0.2466, 0.5479, 0.2466, 0.5479, 0.2333, 0.5478, 0.2361, 0.5485, 0.249, 0.5485, 0.249, 0.5485, 0.2361, 0.5485, 0.2374, 0.5492, 0.2502, 0.5491, 0.2303, 0.5473, 0.2083, 0.5472, 0.2074, 0.5477, 0.2333, 0.5478, 0.2333, 0.5478, 0.2074, 0.5477, 0.2082, 0.5485, 0.2361, 0.5485, 0.2361, 0.5485, 0.2082, 0.5485, 0.2114, 0.5492, 0.2374, 0.5492, 0.2083, 0.5472, 0.1822, 0.5471, 0.1754, 0.5476, 0.2074, 0.5477, 0.2074, 0.5477, 0.1754, 0.5476, 0.1729, 0.5483, 0.2082, 0.5485, 0.2082, 0.5485, 0.1729, 0.5483, 0.1786, 0.549, 0.2114, 0.5492, 0.1822, 0.5471, 0.1604, 0.5472, 0.1518, 0.5476, 0.1754, 0.5476, 0.1754, 0.5476, 0.1518, 0.5476, 0.1486, 0.5482, 0.1729, 0.5483, 0.1729, 0.5483, 0.1486, 0.5482, 0.1541, 0.5488, 0.1786, 0.549, 0.2504, 0.5473, 0.2373, 0.547, 0.2303, 0.5473, 0.2436, 0.5475, 0.2373, 0.547, 0.2105, 0.5468, 0.2083, 0.5472, 0.2303, 0.5473, 0.2105, 0.5468, 0.1769, 0.5468, 0.1822, 0.5471, 0.2083, 0.5472, 0.265, 0.5471, 0.2527, 0.5468, 0.2513, 0.5467, 0.263, 0.547, 0.263, 0.547, 0.2513, 0.5467, 0.2455, 0.5467, 0.2575, 0.5471, 0.2575, 0.5471, 0.2455, 0.5467, 0.2373, 0.547, 0.2504, 0.5473, 0.2527, 0.5468, 0.2278, 0.5466, 0.2226, 0.5464, 0.2513, 0.5467, 0.2513, 0.5467, 0.2226, 0.5464, 0.2156, 0.5464, 0.2455, 0.5467, 0.2455, 0.5467, 0.2156, 0.5464, 0.2105, 0.5468, 0.2373, 0.547, 0.2278, 0.5466, 0.1953, 0.5466, 0.184, 0.5464, 0.2226, 0.5464, 0.2226, 0.5464, 0.184, 0.5464, 0.176, 0.5464, 0.2156, 0.5464, 0.2156, 0.5464, 0.176, 0.5464, 0.1769, 0.5468, 0.2105, 0.5468, 0.1953, 0.5466, 0.1679, 0.5468, 0.1555, 0.5466, 0.184, 0.5464, 0.184, 0.5464, 0.1555, 0.5466, 0.1491, 0.5467, 0.176, 0.5464, 0.176, 0.5464, 0.1491, 0.5467, 0.1521, 0.5469, 0.1769, 0.5468, 0.1769, 0.5468, 0.1521, 0.5469, 0.1604, 0.5472, 0.1822, 0.5471, 0.1786, 0.549, 0.1541, 0.5488, 0.1647, 0.5493, 0.1877, 0.5495, 0.1919, 0.5498, 0.161, 0.5493, 0.1731, 0.5492, 0.2024, 0.5495, 0.1903, 0.5471, 0.1589, 0.5472, 0.1679, 0.5468, 0.1953, 0.5466, 0.2761, 0.5492, 0.2717, 0.5497, 0.2729, 0.5495, 0.2772, 0.549, 0.1388, 0.5471, 0.1555, 0.5466, 0.1679, 0.5468, 0.1589, 0.5472, 0.161, 0.5493, 0.1419, 0.5487, 0.1618, 0.5486, 0.1731, 0.5492, 0.1419, 0.5487, 0.1304, 0.5478, 0.1555, 0.5479, 0.1618, 0.5486, 0.1304, 0.5478, 0.1388, 0.5471, 0.1589, 0.5472, 0.1555, 0.5479, 0.1647, 0.5493, 0.1541, 0.5488, 0.1391, 0.5488, 0.157, 0.5494, 0.157, 0.5494, 0.1391, 0.5488, 0.131, 0.5488, 0.1544, 0.5494, 0.1544, 0.5494, 0.131, 0.5488, 0.1419, 0.5487, 0.161, 0.5493, 0.1541, 0.5488, 0.1486, 0.5482, 0.1288, 0.5481, 0.1391, 0.5488, 0.1391, 0.5488, 0.1288, 0.5481, 0.1164, 0.5479, 0.131, 0.5488, 0.131, 0.5488, 0.1164, 0.5479, 0.1304, 0.5478, 0.1419, 0.5487, 0.1486, 0.5482, 0.1518, 0.5476, 0.1364, 0.5473, 0.1288, 0.5481, 0.1288, 0.5481, 0.1364, 0.5473, 0.1281, 0.5471, 0.1164, 0.5479, 0.1164, 0.5479, 0.1281, 0.5471, 0.1388, 0.5471, 0.1304, 0.5478, 0.1518, 0.5476, 0.1604, 0.5472, 0.1521, 0.5469, 0.1364, 0.5473, 0.1364, 0.5473, 0.1521, 0.5469, 0.1491, 0.5467, 0.1281, 0.5471, 0.1281, 0.5471, 0.1491, 0.5467, 0.1555, 0.5466, 0.1388, 0.5471, 0.263, 0.547, 0.2705, 0.5475, 0.2725, 0.5476, 0.265, 0.5471, 0.2705, 0.5475, 0.2754, 0.5484, 0.2773, 0.5483, 0.2725, 0.5476, 0.2754, 0.5484, 0.2761, 0.5492, 0.2772, 0.549, 0.2773, 0.5483, 0.2436, 0.5475, 0.2466, 0.5479, 0.2544, 0.5478, 0.2504, 0.5473, 0.2504, 0.5473, 0.2544, 0.5478, 0.2629, 0.5476, 0.2575, 0.5471, 0.2575, 0.5471, 0.2629, 0.5476, 0.2705, 0.5475, 0.263, 0.547, 0.2466, 0.5479, 0.249, 0.5485, 0.2571, 0.5485, 0.2544, 0.5478, 0.2544, 0.5478, 0.2571, 0.5485, 0.2654, 0.5484, 0.2629, 0.5476, 0.2629, 0.5476, 0.2654, 0.5484, 0.2754, 0.5484, 0.2705, 0.5475, 0.249, 0.5485, 0.2502, 0.5491, 0.2591, 0.5492, 0.2571, 0.5485, 0.2571, 0.5485, 0.2591, 0.5492, 0.2685, 0.5493, 0.2654, 0.5484, 0.2654, 0.5484, 0.2685, 0.5493, 0.2761, 0.5492, 0.2754, 0.5484, 0.2502, 0.5491, 0.2498, 0.5495, 0.258, 0.5497, 0.2591, 0.5492, 0.2591, 0.5492, 0.258, 0.5497, 0.2662, 0.5498, 0.2685, 0.5493, 0.2685, 0.5493, 0.2662, 0.5498, 0.2717, 0.5497, 0.2761, 0.5492, 0.2725, 0.5476, 0.2624, 0.5473, 0.2527, 0.5468, 0.265, 0.5471, 0.2624, 0.5473, 0.2326, 0.5471, 0.2278, 0.5466, 0.2527, 0.5468, 0.2326, 0.5471, 0.1903, 0.5471, 0.1953, 0.5466, 0.2278, 0.5466, 0.2729, 0.5495, 0.2616, 0.5496, 0.2681, 0.5491, 0.2772, 0.549, 0.2772, 0.549, 0.2681, 0.5491, 0.2694, 0.5482, 0.2773, 0.5483, 0.2773, 0.5483, 0.2694, 0.5482, 0.2624, 0.5473, 0.2725, 0.5476, 0.2616, 0.5496, 0.2364, 0.5496, 0.2383, 0.5491, 0.2681, 0.5491, 0.2681, 0.5491, 0.2383, 0.5491, 0.2374, 0.548, 0.2694, 0.5482, 0.2694, 0.5482, 0.2374, 0.548, 0.2326, 0.5471, 0.2624, 0.5473, 0.2364, 0.5496, 0.2024, 0.5495, 0.1946, 0.5488, 0.2383, 0.5491, 0.2383, 0.5491, 0.1946, 0.5488, 0.1888, 0.5479, 0.2374, 0.548, 0.2374, 0.548, 0.1888, 0.5479, 0.1903, 0.5471, 0.2326, 0.5471, 0.2024, 0.5495, 0.1731, 0.5492, 0.1618, 0.5486, 0.1946, 0.5488, 0.1946, 0.5488, 0.1618, 0.5486, 0.1555, 0.5479, 0.1888, 0.5479, 0.1888, 0.5479, 0.1555, 0.5479, 0.1589, 0.5472, 0.1903, 0.5471, 0.2717, 0.5497, 0.2617, 0.55, 0.2616, 0.5496, 0.2729, 0.5495, 0.2617, 0.55, 0.2329, 0.55, 0.2364, 0.5496, 0.2616, 0.5496, 0.2329, 0.55, 0.1919, 0.5498, 0.2024, 0.5495, 0.2364, 0.5496, 0.2498, 0.5495, 0.237, 0.5497, 0.2461, 0.55, 0.258, 0.5497, 0.258, 0.5497, 0.2461, 0.55, 0.2561, 0.5501, 0.2662, 0.5498, 0.2662, 0.5498, 0.2561, 0.5501, 0.2617, 0.55, 0.2717, 0.5497, 0.237, 0.5497, 0.2149, 0.5497, 0.2192, 0.55, 0.2461, 0.55, 0.2461, 0.55, 0.2192, 0.55, 0.2262, 0.5502, 0.2561, 0.5501, 0.2561, 0.5501, 0.2262, 0.5502, 0.2329, 0.55, 0.2617, 0.55, 0.2149, 0.5497, 0.1877, 0.5495, 0.1837, 0.5498, 0.2192, 0.55, 0.2192, 0.55, 0.1837, 0.5498, 0.1839, 0.5499, 0.2262, 0.5502, 0.2262, 0.5502, 0.1839, 0.5499, 0.1919, 0.5498, 0.2329, 0.55, 0.1877, 0.5495, 0.1647, 0.5493, 0.157, 0.5494, 0.1837, 0.5498, 0.1837, 0.5498, 0.157, 0.5494, 0.1544, 0.5494, 0.1839, 0.5499, 0.1839, 0.5499, 0.1544, 0.5494, 0.161, 0.5493, 0.1919, 0.5498, 0.2502, 0.5491, 0.2374, 0.5492, 0.237, 0.5497, 0.2498, 0.5495, 0.2374, 0.5492, 0.2114, 0.5492, 0.2149, 0.5497, 0.237, 0.5497, 0.2114, 0.5492, 0.1786, 0.549, 0.1877, 0.5495, 0.2149, 0.5497, 0.2436, 0.5475, 0.2303, 0.5473, 0.2333, 0.5478, 0.2466, 0.5479, 0.2466, 0.5479, 0.2333, 0.5478, 0.2361, 0.5485, 0.249, 0.5485, 0.249, 0.5485, 0.2361, 0.5485, 0.2374, 0.5492, 0.2502, 0.5491, 0.2303, 0.5473, 0.2083, 0.5472, 0.2074, 0.5477, 0.2333, 0.5478, 0.2333, 0.5478, 0.2074, 0.5477, 0.2082, 0.5485, 0.2361, 0.5485, 0.2361, 0.5485, 0.2082, 0.5485, 0.2114, 0.5492, 0.2374, 0.5492, 0.2083, 0.5472, 0.1822, 0.5471, 0.1754, 0.5476, 0.2074, 0.5477, 0.2074, 0.5477, 0.1754, 0.5476, 0.1729, 0.5483, 0.2082, 0.5485, 0.2082, 0.5485, 0.1729, 0.5483, 0.1786, 0.549, 0.2114, 0.5492, 0.1822, 0.5471, 0.1604, 0.5472, 0.1518, 0.5476, 0.1754, 0.5476, 0.1754, 0.5476, 0.1518, 0.5476, 0.1486, 0.5482, 0.1729, 0.5483, 0.1729, 0.5483, 0.1486, 0.5482, 0.1541, 0.5488, 0.1786, 0.549, 0.2504, 0.5473, 0.2373, 0.547, 0.2303, 0.5473, 0.2436, 0.5475, 0.2373, 0.547, 0.2105, 0.5468, 0.2083, 0.5472, 0.2303, 0.5473, 0.2105, 0.5468, 0.1769, 0.5468, 0.1822, 0.5471, 0.2083, 0.5472, 0.265, 0.5471, 0.2527, 0.5468, 0.2513, 0.5467, 0.263, 0.547, 0.263, 0.547, 0.2513, 0.5467, 0.2455, 0.5467, 0.2575, 0.5471, 0.2575, 0.5471, 0.2455, 0.5467, 0.2373, 0.547, 0.2504, 0.5473, 0.2527, 0.5468, 0.2278, 0.5466, 0.2226, 0.5464, 0.2513, 0.5467, 0.2513, 0.5467, 0.2226, 0.5464, 0.2156, 0.5464, 0.2455, 0.5467, 0.2455, 0.5467, 0.2156, 0.5464, 0.2105, 0.5468, 0.2373, 0.547, 0.2278, 0.5466, 0.1953, 0.5466, 0.184, 0.5464, 0.2226, 0.5464, 0.2226, 0.5464, 0.184, 0.5464, 0.176, 0.5464, 0.2156, 0.5464, 0.2156, 0.5464, 0.176, 0.5464, 0.1769, 0.5468, 0.2105, 0.5468, 0.1953, 0.5466, 0.1679, 0.5468, 0.1555, 0.5466, 0.184, 0.5464, 0.184, 0.5464, 0.1555, 0.5466, 0.1491, 0.5467, 0.176, 0.5464, 0.176, 0.5464, 0.1491, 0.5467, 0.1521, 0.5469, 0.1769, 0.5468, 0.2306, 0.5459, 0.1767, 0.5461, 0.1544, 0.5458, 0.2202, 0.5454, 0.1639, 0.547, 0.1767, 0.5461, 0.2306, 0.5459, 0.2337, 0.547, 0.2558, 0.548, 0.2604, 0.5479, 0.2684, 0.547, 0.2608, 0.547, 0.1544, 0.5458, 0.1767, 0.5461, 0.1639, 0.547, 0.12, 0.5469, 0.12, 0.5469, 0.1639, 0.547, 0.1742, 0.5478, 0.1513, 0.548, 0.12, 0.5469, 0.1513, 0.548, 0.1561, 0.5478, 0.1418, 0.5469, 0.12, 0.5469, 0.1418, 0.5469, 0.1586, 0.546, 0.1544, 0.5458, 0.2684, 0.547, 0.2629, 0.5461, 0.2588, 0.5459, 0.2608, 0.547, 0.2588, 0.5459, 0.2449, 0.546, 0.2462, 0.5469, 0.2608, 0.547, 0.2462, 0.5469, 0.2424, 0.5478, 0.2558, 0.548, 0.2608, 0.547, 0.2337, 0.547, 0.2306, 0.5459, 0.2629, 0.5461, 0.2684, 0.547, 0.2202, 0.5454, 0.2085, 0.5458, 0.2449, 0.546, 0.2588, 0.5459, 0.2024, 0.5469, 0.1418, 0.5469, 0.1561, 0.5478, 0.2055, 0.548, 0.2604, 0.5479, 0.2276, 0.5481, 0.2337, 0.547, 0.2684, 0.547, 0.2276, 0.5481, 0.1742, 0.5478, 0.1639, 0.547, 0.2337, 0.547, 0.2424, 0.5478, 0.2055, 0.548, 0.2159, 0.5485, 0.2558, 0.548, 0.2159, 0.5485, 0.1513, 0.548, 0.1742, 0.5478, 0.2276, 0.5481, 0.2055, 0.548, 0.1561, 0.5478, 0.1513, 0.548, 0.2159, 0.5485, 0.2449, 0.546, 0.2085, 0.5458, 0.2024, 0.5469, 0.2462, 0.5469, 0.2085, 0.5458, 0.1586, 0.546, 0.1418, 0.5469, 0.2024, 0.5469, 0.2202, 0.5454, 0.1544, 0.5458, 0.1586, 0.546, 0.2085, 0.5458, 0.2159, 0.5485, 0.2276, 0.5481, 0.2604, 0.5479, 0.2558, 0.548, 0.2588, 0.5459, 0.2629, 0.5461, 0.2306, 0.5459, 0.2202, 0.5454, 0.2024, 0.5469, 0.2055, 0.548, 0.2424, 0.5478, 0.2462, 0.5469])
me_circle_008.materials.append(mat_bark)
me_circle_008.materials.append(mat_leaf)
me_circle_008.update()
me_circle_008.normals_split_custom_set([tuple(v) for v in zip(*[iter([0.9579, -0.007145, -0.287, 0.9293, 0.2833, 0.237, 0.905, -0.4044, 0.1317, 0.7393, -0.5461, 0.394, 0.7393, -0.5461, 0.394, 0.905, -0.4044, 0.1317, -0.04756, -0.8748, 0.4821, -0.3494, 0.9258, -0.1443, -0.6457, 0.5817, 0.4946, -0.158, 0.894, 0.4193, -0.3989, 0.9161, 0.04056, -0.158, 0.894, 0.4193, 0.3951, 0.5667, 0.723, 0.4891, 0.7658, -0.4176, -0.3989, 0.9161, 0.04056, 0.9293, 0.2833, 0.237, 0.8425, 0.4719, 0.2597, 0.8425, -0.4719, 0.2597, 0.905, -0.4044, 0.1317, -0.04756, -0.8748, 0.4821, 0.03871, -0.987, 0.156, -0.8512, -0.5227, 0.04719, -0.7258, -0.617, 0.3044, -0.6457, 0.5817, 0.4946, -0.8512, 0.5227, 0.04719, 0.03871, 0.987, 0.156, -0.158, 0.894, 0.4193, -0.158, 0.894, 0.4193, 0.03871, 0.987, 0.156, 0.8425, 0.4719, 0.2597, 0.9293, 0.2833, 0.237, 0.905, -0.4044, 0.1317, 0.8425, -0.4719, 0.2597, 0.03871, -0.987, 0.156, -0.04756, -0.8748, 0.4821, -0.7258, -0.617, 0.3044, -0.8512, -0.5227, 0.04719, -0.8512, 0.5227, 0.04719, -0.6457, 0.5817, 0.4946, 0.8425, -0.4719, 0.2597, 0.8056, -0.505, 0.3097, -0.03943, -0.9938, 0.104, 0.03871, -0.987, 0.156, -0.8512, -0.5227, 0.04719, -0.8671, -0.4898, -0.09078, -0.8671, 0.4898, -0.09078, -0.8512, 0.5227, 0.04719, 0.8425, 0.4719, 0.2597, 0.8096, 0.4983, 0.3103, 0.8056, -0.505, 0.3097, 0.8425, -0.4719, 0.2597, 0.03871, -0.987, 0.156, -0.03943, -0.9938, 0.104, -0.8671, -0.4898, -0.09078, -0.8512, -0.5227, 0.04719, -0.8512, 0.5227, 0.04719, -0.8671, 0.4898, -0.09078, -0.03943, 0.9938, 0.104, 0.03871, 0.987, 0.156, 0.03871, 0.987, 0.156, -0.03943, 0.9938, 0.104, 0.8096, 0.4983, 0.3103, 0.8425, 0.4719, 0.2597, -0.03943, -0.9938, 0.104, -0.04504, -0.9919, 0.119, -0.8726, -0.4797, 0.09191, -0.8671, -0.4898, -0.09078, -0.8671, 0.4898, -0.09078, -0.8726, 0.4797, 0.09191, -0.04504, 0.9919, 0.119, -0.03943, 0.9938, 0.104, -0.03943, 0.9938, 0.104, -0.04504, 0.9919, 0.119, 0.8437, 0.5153, 0.1504, 0.8096, 0.4983, 0.3103, 0.8056, -0.505, 0.3097, 0.8437, -0.5153, 0.1504, -0.04504, -0.9919, 0.119, -0.03943, -0.9938, 0.104, -0.8671, -0.4898, -0.09078, -0.8726, -0.4797, 0.09191, -0.8726, 0.4797, 0.09191, -0.8671, 0.4898, -0.09078, 0.8096, 0.4983, 0.3103, 0.8437, 0.5153, 0.1504, 0.8437, -0.5153, 0.1504, 0.8056, -0.505, 0.3097, -0.8726, -0.4797, 0.09191, -0.826, -0.4751, 0.3033, -0.826, 0.4751, 0.3033, -0.8726, 0.4797, 0.09191, 0.8437, 0.5153, 0.1504, 0.8363, 0.5259, -0.1551, 0.8363, -0.5259, -0.1551, 0.8437, -0.5153, 0.1504, -0.04504, -0.9919, 0.119, -0.03657, -0.9955, 0.087, -0.826, -0.4751, 0.3033, -0.8726, -0.4797, 0.09191, -0.8726, 0.4797, 0.09191, -0.826, 0.4751, 0.3033, -0.03657, 0.9955, 0.087, -0.04504, 0.9919, 0.119, -0.04504, 0.9919, 0.119, -0.03657, 0.9955, 0.087, 0.8363, 0.5259, -0.1551, 0.8437, 0.5153, 0.1504, 0.8437, -0.5153, 0.1504, 0.8363, -0.5259, -0.1551, -0.03657, -0.9955, 0.087, -0.04504, -0.9919, 0.119, -0.826, 0.4751, 0.3033, -0.7081, 0.4798, 0.5181, 0.00583, 0.9964, 0.08488, -0.03657, 0.9955, 0.087, -0.03657, 0.9955, 0.087, 0.00583, 0.9964, 0.08488, 0.7651, 0.5134, -0.3887, 0.8363, 0.5259, -0.1551, 0.8363, -0.5259, -0.1551, 0.7651, -0.5134, -0.3887, 0.00583, -0.9964, 0.08488, -0.03657, -0.9955, 0.087, -0.826, -0.4751, 0.3033, -0.7081, -0.4798, 0.5181, -0.7081, 0.4798, 0.5181, -0.826, 0.4751, 0.3033, 0.8363, 0.5259, -0.1551, 0.7651, 0.5134, -0.3887, 0.7651, -0.5134, -0.3887, 0.8363, -0.5259, -0.1551, -0.03657, -0.9955, 0.087, 0.00583, -0.9964, 0.08488, -0.7081, -0.4798, 0.5181, -0.826, -0.4751, 0.3033, 0.00583, 0.9964, 0.08488, 0.03179, 0.9955, 0.08887, 0.7297, 0.505, -0.461, 0.7651, 0.5134, -0.3887, 0.7651, -0.5134, -0.3887, 0.7297, -0.505, -0.461, 0.03179, -0.9955, 0.08887, 0.00583, -0.9964, 0.08488, -0.7081, -0.4798, 0.5181, -0.6335, -0.4798, 0.607, -0.6335, 0.4798, 0.607, -0.7081, 0.4798, 0.5181, 0.7651, 0.5134, -0.3887, 0.7297, 0.505, -0.461, 0.7297, -0.505, -0.461, 0.7651, -0.5134, -0.3887, 0.00583, -0.9964, 0.08488, 0.03179, -0.9955, 0.08887, -0.6335, -0.4798, 0.607, -0.7081, -0.4798, 0.5181, -0.7081, 0.4798, 0.5181, -0.6335, 0.4798, 0.607, 0.03179, 0.9955, 0.08887, 0.00583, 0.9964, 0.08488, -0.2851, -0.4774, -0.8312, -0.4266, -0.4699, -0.7728, -0.4266, 0.4699, -0.7728, -0.2851, 0.4774, -0.8312, 0.07274, 0.5123, 0.8557, 0.2564, 0.5292, 0.8088, 0.2564, -0.5292, 0.8088, 0.07275, -0.5123, 0.8557, -0.1127, -0.9935, -0.01777, -0.1096, -0.9936, -0.02763, -0.4266, -0.4699, -0.7728, -0.2851, -0.4774, -0.8312, -0.2851, 0.4774, -0.8312, -0.4266, 0.4699, -0.7728, -0.1096, 0.9936, -0.02763, -0.1127, 0.9935, -0.01777, -0.1127, 0.9935, -0.01777, -0.1096, 0.9936, -0.02763, 0.2564, 0.5292, 0.8088, 0.07274, 0.5123, 0.8557, 0.07275, -0.5123, 0.8557, 0.2564, -0.5292, 0.8088, -0.1096, -0.9936, -0.02763, -0.1127, -0.9935, -0.01777, -0.4266, 0.4699, -0.7728, -0.6713, 0.4755, -0.5685, -0.08002, 0.9968, 0.001402, -0.1096, 0.9936, -0.02763, -0.1096, 0.9936, -0.02763, -0.08002, 0.9968, 0.001402, 0.5519, 0.5222, 0.6502, 0.2564, 0.5292, 0.8088, 0.2564, -0.5292, 0.8088, 0.5519, -0.5222, 0.6502, -0.08002, -0.9968, 0.001402, -0.1096, -0.9936, -0.02763, -0.4266, -0.4699, -0.7728, -0.6713, -0.4755, -0.5685, -0.6713, 0.4755, -0.5685, -0.4266, 0.4699, -0.7728, 0.2564, 0.5292, 0.8088, 0.5519, 0.5222, 0.6502, 0.5519, -0.5222, 0.6502, 0.2564, -0.5292, 0.8088, -0.1096, -0.9936, -0.02763, -0.08002, -0.9968, 0.001402, -0.6713, -0.4755, -0.5685, -0.4266, -0.4699, -0.7728, -0.08002, 0.9968, 0.001402, -0.08958, 0.9958, 0.01948, 0.6616, 0.523, 0.5374, 0.5519, 0.5222, 0.6502, 0.5519, -0.5222, 0.6502, 0.6616, -0.523, 0.5374, -0.08958, -0.9958, 0.01948, -0.08002, -0.9968, 0.001402, -0.6713, -0.4755, -0.5685, -0.7633, -0.4688, -0.4445, -0.7633, 0.4688, -0.4445, -0.6713, 0.4755, -0.5685, 0.5519, 0.5222, 0.6502, 0.6616, 0.523, 0.5374, 0.6616, -0.523, 0.5374, 0.5519, -0.5222, 0.6502, -0.08002, -0.9968, 0.001402, -0.08958, -0.9958, 0.01948, -0.7633, -0.4688, -0.4445, -0.6713, -0.4755, -0.5685, -0.6713, 0.4755, -0.5685, -0.7633, 0.4688, -0.4445, -0.08958, 0.9958, 0.01948, -0.08002, 0.9968, 0.001402, 0.09513, 0.7202, -0.6872, 0.06123, 0.8204, -0.5685, 0.8128, 0.5826, 0.0014, 0.7975, 0.6025, -0.03128, 0.7975, 0.6025, -0.03128, 0.8128, 0.5826, 0.0014, 0.732, -0.2036, 0.6502, 0.6737, -0.103, 0.7318, -0.2244, -0.6435, 0.7318, -0.1628, -0.7421, 0.6502, -0.8953, -0.4455, 0.001401, -0.9057, -0.4227, -0.03128, -0.681, 0.2531, -0.6872, -0.7536, 0.33, -0.5685, 0.06123, 0.8204, -0.5685, 0.09513, 0.7202, -0.6872, 0.6737, -0.103, 0.7318, 0.732, -0.2036, 0.6502, -0.1628, -0.7421, 0.6502, -0.2244, -0.6435, 0.7318, -0.9057, -0.4227, -0.03128, -0.8953, -0.4455, 0.001401, -0.7536, 0.33, -0.5685, -0.681, 0.2531, -0.6872, 0.8128, 0.5826, 0.0014, 0.807, 0.5902, 0.01948, 0.7892, -0.2972, 0.5374, 0.732, -0.2036, 0.6502, -0.1628, -0.7421, 0.6502, -0.1069, -0.8365, 0.5374, -0.8994, -0.4367, 0.01948, -0.8953, -0.4455, 0.001401, -0.7536, 0.33, -0.5685, -0.7953, 0.4123, -0.4445, 0.00802, 0.8958, -0.4445, 0.06123, 0.8204, -0.5685, 0.732, -0.2036, 0.6502, 0.7892, -0.2972, 0.5374, -0.1069, -0.8365, 0.5374, -0.1628, -0.7421, 0.6502, -0.8953, -0.4455, 0.001401, -0.8994, -0.4367, 0.01948, -0.7953, 0.4123, -0.4445, -0.7536, 0.33, -0.5685, 0.06123, 0.8204, -0.5685, 0.00802, 0.8958, -0.4445, 0.807, 0.5902, 0.01948, 0.8128, 0.5826, 0.0014, -0.04756, -0.8748, 0.4821, -0.7258, -0.617, 0.3044, -0.6621, -0.7461, 0.07014, -0.6621, -0.7461, 0.07014, -0.1252, -0.5564, 0.8214, -0.04756, -0.8748, 0.4821, -0.04756, -0.8748, 0.4821, -0.1252, -0.5564, 0.8214, 0.7393, -0.5461, 0.394, 0.9579, -0.007145, -0.287, 0.4891, 0.7658, -0.4176, 0.3951, 0.5667, 0.723, 0.9293, 0.2833, 0.237, 0.9293, 0.2833, 0.237, 0.3951, 0.5667, 0.723, -0.158, 0.894, 0.4193, -0.3989, 0.9161, 0.04056, 0.4891, 0.7658, -0.4176, 0.9579, -0.007145, -0.287, -0.6621, -0.7461, 0.07014, -0.9581, 0.186, -0.2178, -0.3494, 0.9258, -0.1443, -0.7258, -0.617, 0.3044, -0.9581, 0.186, -0.2178, -0.6621, -0.7461, 0.07014, -0.3494, 0.9258, -0.1443, -0.9581, 0.186, -0.2178, -0.6457, 0.5817, 0.4946, -0.6457, 0.5817, 0.4946, -0.9581, 0.186, -0.2178, -0.7258, -0.617, 0.3044, 0.5033, 0.2603, -0.824, 0.6344, 0.1767, -0.7525, 0.1688, -0.6366, -0.7525, 0.03034, -0.5658, -0.824, -0.2905, -0.422, 0.8588, -0.437, -0.3557, 0.8262, 0.08548, 0.5569, 0.8262, 0.2169, 0.4641, 0.8588, 0.6124, 0.7905, -0.01241, 0.6241, 0.7813, -0.007258, 0.6344, 0.1767, -0.7525, 0.5033, 0.2603, -0.824, 0.03034, -0.5658, -0.824, 0.1688, -0.6366, -0.7525, -0.3578, -0.9338, -0.007258, -0.3717, -0.9283, -0.01241, -0.3717, -0.9283, -0.01241, -0.3578, -0.9338, -0.007258, -0.437, -0.3557, 0.8262, -0.2905, -0.422, 0.8588, 0.2169, 0.4641, 0.8588, 0.08548, 0.5569, 0.8262, 0.6241, 0.7813, -0.007258, 0.6124, 0.7905, -0.01241, 0.1688, -0.6366, -0.7525, 0.3671, -0.7528, -0.5464, -0.3965, -0.9178, 0.02132, -0.3578, -0.9338, -0.007258, -0.3578, -0.9338, -0.007258, -0.3965, -0.9178, 0.02132, -0.7095, -0.1982, 0.6762, -0.437, -0.3557, 0.8262, 0.08548, 0.5569, 0.8262, -0.1883, 0.7122, 0.6762, 0.5908, 0.8066, 0.02132, 0.6241, 0.7813, -0.007258, 0.6344, 0.1767, -0.7525, 0.8351, 0.0645, -0.5464, 0.3671, -0.7528, -0.5464, 0.1688, -0.6366, -0.7525, -0.437, -0.3557, 0.8262, -0.7095, -0.1982, 0.6762, -0.1883, 0.7122, 0.6762, 0.08548, 0.5569, 0.8262, 0.6241, 0.7813, -0.007258, 0.5908, 0.8066, 0.02132, 0.8351, 0.0645, -0.5464, 0.6344, 0.1767, -0.7525, -0.3965, -0.9178, 0.02132, -0.417, -0.9087, 0.01948, -0.834, -0.1251, 0.5374, -0.7095, -0.1982, 0.6762, -0.1883, 0.7122, 0.6762, -0.3143, 0.7826, 0.5374, 0.5725, 0.8197, 0.01948, 0.5908, 0.8066, 0.02132, 0.8351, 0.0645, -0.5464, 0.8954, 0.02755, -0.4445, 0.4295, -0.7861, -0.4445, 0.3671, -0.7528, -0.5464, -0.7095, -0.1982, 0.6762, -0.834, -0.1251, 0.5374, -0.3143, 0.7826, 0.5374, -0.1883, 0.7122, 0.6762, 0.5908, 0.8066, 0.02132, 0.5725, 0.8197, 0.01948, 0.8954, 0.02755, -0.4445, 0.8351, 0.0645, -0.5464, 0.3671, -0.7528, -0.5464, 0.4295, -0.7861, -0.4445, -0.417, -0.9087, 0.01948, -0.3965, -0.9178, 0.02132, -0.8925, 0.3655, 0.2641, -0.767, 0.307, 0.5635, -0.6642, 0.5507, 0.5056, -0.7156, 0.6513, 0.2524, 0.2718, 0.8224, 0.4998, 0.1612, 0.64, 0.7513, 0.4153, 0.5507, 0.7241, 0.5611, 0.6513, 0.5108, 0.7196, -0.3655, 0.5904, 0.4875, -0.307, 0.8174, 0.4153, -0.5507, 0.7241, 0.5611, -0.6513, 0.5108, -0.4447, -0.8224, 0.3548, -0.4406, -0.64, 0.6295, -0.6642, -0.5507, 0.5056, -0.7156, -0.6513, 0.2524, 0.2924, -0.09786, -0.9513, 0.5048, -0.1524, -0.8497, 0.4955, -0.3259, -0.8052, 0.3344, -0.3262, -0.8842, -0.5255, -0.3624, 0.7697, -0.767, -0.307, 0.5635, -0.6642, -0.5507, 0.5056, -0.4406, -0.64, 0.6295, 0.4875, -0.307, 0.8174, 0.1849, -0.3624, 0.9135, 0.1612, -0.64, 0.7513, 0.4153, -0.5507, 0.7241, 0.1849, -0.3624, 0.9135, -0.1828, -0.3881, 0.9033, -0.1462, -0.676, 0.7222, 0.1612, -0.64, 0.7513, -0.1828, -0.3881, 0.9033, -0.5255, -0.3624, 0.7697, -0.4406, -0.64, 0.6295, -0.1462, -0.676, 0.7222, 0.4153, 0.5507, 0.7241, 0.1612, 0.64, 0.7513, 0.1849, 0.3624, 0.9135, 0.4875, 0.307, 0.8174, 0.4875, 0.307, 0.8174, 0.1849, 0.3624, 0.9135, 0.1976, -1.511e-08, 0.9803, 0.5164, -4.962e-09, 0.8563, 0.5164, -4.962e-09, 0.8563, 0.1976, -1.511e-08, 0.9803, 0.1849, -0.3624, 0.9135, 0.4875, -0.307, 0.8174, 0.1612, 0.64, 0.7513, -0.1462, 0.676, 0.7222, -0.1828, 0.3881, 0.9033, 0.1849, 0.3624, 0.9135, 0.1849, 0.3624, 0.9135, -0.1828, 0.3881, 0.9033, -0.1984, -1.543e-08, 0.9801, 0.1976, -1.511e-08, 0.9803, 0.1976, -1.511e-08, 0.9803, -0.1984, -1.543e-08, 0.9801, -0.1828, -0.3881, 0.9033, 0.1849, -0.3624, 0.9135, -0.1462, 0.676, 0.7222, -0.4406, 0.64, 0.6295, -0.5255, 0.3624, 0.7697, -0.1828, 0.3881, 0.9033, -0.1828, 0.3881, 0.9033, -0.5255, 0.3624, 0.7697, -0.5632, 0.0, 0.8263, -0.1984, -1.543e-08, 0.9801, -0.1984, -1.543e-08, 0.9801, -0.5632, 0.0, 0.8263, -0.5255, -0.3624, 0.7697, -0.1828, -0.3881, 0.9033, -0.4406, 0.64, 0.6295, -0.6642, 0.5507, 0.5056, -0.767, 0.307, 0.5635, -0.5255, 0.3624, 0.7697, -0.5255, 0.3624, 0.7697, -0.767, 0.307, 0.5635, -0.8088, 4.962e-09, 0.5881, -0.5632, 0.0, 0.8263, -0.5632, 0.0, 0.8263, -0.8088, 4.962e-09, 0.5881, -0.767, -0.307, 0.5635, -0.5255, -0.3624, 0.7697, -0.1346, -0.1524, -0.9791, 0.1006, -0.09786, -0.9901, 0.03573, -0.3262, -0.9446, -0.1434, -0.3259, -0.9345, 0.1006, -0.09786, -0.9901, 0.1978, -0.07566, -0.9773, 0.188, -0.3194, -0.9288, 0.03573, -0.3262, -0.9446, 0.1978, -0.07566, -0.9773, 0.2924, -0.09786, -0.9513, 0.3344, -0.3262, -0.8842, 0.188, -0.3194, -0.9288, -0.1434, 0.3259, -0.9345, 0.03573, 0.3262, -0.9446, 0.1006, 0.09786, -0.9901, -0.1346, 0.1524, -0.9791, -0.1346, 0.1524, -0.9791, 0.1006, 0.09786, -0.9901, 0.1237, 8.331e-09, -0.9923, -0.1251, 2.922e-08, -0.9921, -0.1251, 2.922e-08, -0.9921, 0.1237, 8.331e-09, -0.9923, 0.1006, -0.09786, -0.9901, -0.1346, -0.1524, -0.9791, 0.03573, 0.3262, -0.9446, 0.188, 0.3194, -0.9288, 0.1978, 0.07566, -0.9773, 0.1006, 0.09786, -0.9901, 0.1006, 0.09786, -0.9901, 0.1978, 0.07566, -0.9773, 0.1984, 9.043e-09, -0.9801, 0.1237, 8.331e-09, -0.9923, 0.1237, 8.331e-09, -0.9923, 0.1984, 9.043e-09, -0.9801, 0.1978, -0.07566, -0.9773, 0.1006, -0.09786, -0.9901, 0.188, 0.3194, -0.9288, 0.3344, 0.3262, -0.8842, 0.2924, 0.09786, -0.9513, 0.1978, 0.07566, -0.9773, 0.1978, 0.07566, -0.9773, 0.2924, 0.09786, -0.9513, 0.272, 1.577e-08, -0.9623, 0.1984, 9.043e-09, -0.9801, 0.1984, 9.043e-09, -0.9801, 0.272, 1.577e-08, -0.9623, 0.2924, -0.09786, -0.9513, 0.1978, -0.07566, -0.9773, 0.3344, 0.3262, -0.8842, 0.4955, 0.3259, -0.8052, 0.5048, 0.1524, -0.8497, 0.2924, 0.09786, -0.9513, 0.2924, 0.09786, -0.9513, 0.5048, 0.1524, -0.8497, 0.501, 1.096e-08, -0.8654, 0.272, 1.577e-08, -0.9623, 0.272, 1.577e-08, -0.9623, 0.501, 1.096e-08, -0.8654, 0.5048, -0.1524, -0.8497, 0.2924, -0.09786, -0.9513, 0.03573, -0.3262, -0.9446, -0.1862, -0.7159, -0.6729, -0.4599, -0.5835, -0.6693, -0.1434, -0.3259, -0.9345, -0.1862, -0.7159, -0.6729, -0.3852, -0.9154, -0.1171, -0.6859, -0.7067, -0.1737, -0.4599, -0.5835, -0.6693, -0.3852, -0.9154, -0.1171, -0.4447, -0.8224, 0.3548, -0.7156, -0.6513, 0.2524, -0.6859, -0.7067, -0.1737, 0.4955, -0.3259, -0.8052, 0.684, -0.5835, -0.4378, 0.4332, -0.7159, -0.5476, 0.3344, -0.3262, -0.8842, 0.3344, -0.3262, -0.8842, 0.4332, -0.7159, -0.5476, 0.1295, -0.7575, -0.6399, 0.188, -0.3194, -0.9288, 0.188, -0.3194, -0.9288, 0.1295, -0.7575, -0.6399, -0.1862, -0.7159, -0.6729, 0.03573, -0.3262, -0.9446, 0.684, -0.5835, -0.4378, 0.6994, -0.7067, 0.1067, 0.4004, -0.9154, 0.04193, 0.4332, -0.7159, -0.5476, 0.4332, -0.7159, -0.5476, 0.4004, -0.9154, 0.04193, 0.008512, -0.9991, -0.04205, 0.1295, -0.7575, -0.6399, 0.1295, -0.7575, -0.6399, 0.008512, -0.9991, -0.04205, -0.3852, -0.9154, -0.1171, -0.1862, -0.7159, -0.6729, 0.6994, -0.7067, 0.1067, 0.5611, -0.6513, 0.5108, 0.2718, -0.8224, 0.4998, 0.4004, -0.9154, 0.04193, 0.4004, -0.9154, 0.04193, 0.2718, -0.8224, 0.4998, -0.09098, -0.8886, 0.4495, 0.008512, -0.9991, -0.04205, 0.008512, -0.9991, -0.04205, -0.09098, -0.8886, 0.4495, -0.4447, -0.8224, 0.3548, -0.3852, -0.9154, -0.1171, 0.5611, -0.6513, 0.5108, 0.4153, -0.5507, 0.7241, 0.1612, -0.64, 0.7513, 0.2718, -0.8224, 0.4998, 0.2718, -0.8224, 0.4998, 0.1612, -0.64, 0.7513, -0.1462, -0.676, 0.7222, -0.09098, -0.8886, 0.4495, -0.09098, -0.8886, 0.4495, -0.1462, -0.676, 0.7222, -0.4406, -0.64, 0.6295, -0.4447, -0.8224, 0.3548, 0.5048, -0.1524, -0.8497, 0.8252, -0.316, -0.4682, 0.684, -0.5835, -0.4378, 0.4955, -0.3259, -0.8052, 0.8252, -0.316, -0.4682, 0.9048, -0.4007, 0.144, 0.6994, -0.7067, 0.1067, 0.684, -0.5835, -0.4378, 0.9048, -0.4007, 0.144, 0.7196, -0.3655, 0.5904, 0.5611, -0.6513, 0.5108, 0.6994, -0.7067, 0.1067, 0.4955, 0.3259, -0.8052, 0.684, 0.5835, -0.4378, 0.8252, 0.316, -0.4682, 0.5048, 0.1524, -0.8497, 0.5048, 0.1524, -0.8497, 0.8252, 0.316, -0.4682, 0.8719, 6.107e-08, -0.4896, 0.501, 1.096e-08, -0.8654, 0.501, 1.096e-08, -0.8654, 0.8719, 6.107e-08, -0.4896, 0.8252, -0.316, -0.4682, 0.5048, -0.1524, -0.8497, 0.684, 0.5835, -0.4378, 0.6994, 0.7067, 0.1067, 0.9048, 0.4007, 0.144, 0.8252, 0.316, -0.4682, 0.8252, 0.316, -0.4682, 0.9048, 0.4007, 0.144, 0.9877, 9.743e-08, 0.1561, 0.8719, 6.107e-08, -0.4896, 0.8719, 6.107e-08, -0.4896, 0.9877, 9.743e-08, 0.1561, 0.9048, -0.4007, 0.144, 0.8252, -0.316, -0.4682, 0.6994, 0.7067, 0.1067, 0.5611, 0.6513, 0.5108, 0.7196, 0.3655, 0.5904, 0.9048, 0.4007, 0.144, 0.9048, 0.4007, 0.144, 0.7196, 0.3655, 0.5904, 0.78, 1.513e-08, 0.6258, 0.9877, 9.743e-08, 0.1561, 0.9877, 9.743e-08, 0.1561, 0.78, 1.513e-08, 0.6258, 0.7196, -0.3655, 0.5904, 0.9048, -0.4007, 0.144, 0.5611, 0.6513, 0.5108, 0.4153, 0.5507, 0.7241, 0.4875, 0.307, 0.8174, 0.7196, 0.3655, 0.5904, 0.7196, 0.3655, 0.5904, 0.4875, 0.307, 0.8174, 0.5164, -4.962e-09, 0.8563, 0.78, 1.513e-08, 0.6258, 0.78, 1.513e-08, 0.6258, 0.5164, -4.962e-09, 0.8563, 0.4875, -0.307, 0.8174, 0.7196, -0.3655, 0.5904, 0.3344, 0.3262, -0.8842, 0.4332, 0.7159, -0.5476, 0.684, 0.5835, -0.4378, 0.4955, 0.3259, -0.8052, 0.4332, 0.7159, -0.5476, 0.4004, 0.9154, 0.04192, 0.6994, 0.7067, 0.1067, 0.684, 0.5835, -0.4378, 0.4004, 0.9154, 0.04192, 0.2718, 0.8224, 0.4998, 0.5611, 0.6513, 0.5108, 0.6994, 0.7067, 0.1067, -0.1434, 0.3259, -0.9345, -0.4599, 0.5835, -0.6693, -0.1862, 0.7159, -0.6729, 0.03573, 0.3262, -0.9446, 0.03573, 0.3262, -0.9446, -0.1862, 0.7159, -0.6729, 0.1295, 0.7575, -0.6399, 0.188, 0.3194, -0.9288, 0.188, 0.3194, -0.9288, 0.1295, 0.7575, -0.6399, 0.4332, 0.7159, -0.5476, 0.3344, 0.3262, -0.8842, -0.4599, 0.5835, -0.6693, -0.6859, 0.7067, -0.1737, -0.3852, 0.9154, -0.1171, -0.1862, 0.7159, -0.6729, -0.1862, 0.7159, -0.6729, -0.3852, 0.9154, -0.1171, 0.008512, 0.9991, -0.04205, 0.1295, 0.7575, -0.6399, 0.1295, 0.7575, -0.6399, 0.008512, 0.9991, -0.04205, 0.4004, 0.9154, 0.04192, 0.4332, 0.7159, -0.5476, -0.6859, 0.7067, -0.1737, -0.7156, 0.6513, 0.2524, -0.4447, 0.8224, 0.3548, -0.3852, 0.9154, -0.1171, -0.3852, 0.9154, -0.1171, -0.4447, 0.8224, 0.3548, -0.09098, 0.8886, 0.4495, 0.008512, 0.9991, -0.04205, 0.008512, 0.9991, -0.04205, -0.09098, 0.8886, 0.4495, 0.2718, 0.8224, 0.4998, 0.4004, 0.9154, 0.04192, -0.7156, 0.6513, 0.2524, -0.6642, 0.5507, 0.5056, -0.4406, 0.64, 0.6295, -0.4447, 0.8224, 0.3548, -0.4447, 0.8224, 0.3548, -0.4406, 0.64, 0.6295, -0.1462, 0.676, 0.7222, -0.09098, 0.8886, 0.4495, -0.09098, 0.8886, 0.4495, -0.1462, 0.676, 0.7222, 0.1612, 0.64, 0.7513, 0.2718, 0.8224, 0.4998, -0.1346, 0.1524, -0.9791, -0.5781, 0.316, -0.7523, -0.4599, 0.5835, -0.6693, -0.1434, 0.3259, -0.9345, -0.5781, 0.316, -0.7523, -0.8896, 0.4007, -0.2192, -0.6859, 0.7067, -0.1737, -0.4599, 0.5835, -0.6693, -0.8896, 0.4007, -0.2192, -0.8925, 0.3655, 0.2641, -0.7156, 0.6513, 0.2524, -0.6859, 0.7067, -0.1737, -0.1434, -0.3259, -0.9345, -0.4599, -0.5835, -0.6693, -0.5781, -0.316, -0.7523, -0.1346, -0.1524, -0.9791, -0.1346, -0.1524, -0.9791, -0.5781, -0.316, -0.7523, -0.6129, 5.31e-08, -0.7902, -0.1251, 2.922e-08, -0.9921, -0.1251, 2.922e-08, -0.9921, -0.6129, 5.31e-08, -0.7902, -0.5781, 0.316, -0.7523, -0.1346, 0.1524, -0.9791, -0.4599, -0.5835, -0.6693, -0.6859, -0.7067, -0.1737, -0.8896, -0.4007, -0.2192, -0.5781, -0.316, -0.7523, -0.5781, -0.316, -0.7523, -0.8896, -0.4007, -0.2192, -0.9707, 5.413e-09, -0.2402, -0.6129, 5.31e-08, -0.7902, -0.6129, 5.31e-08, -0.7902, -0.9707, 5.413e-09, -0.2402, -0.8896, 0.4007, -0.2192, -0.5781, 0.316, -0.7523, -0.6859, -0.7067, -0.1737, -0.7156, -0.6513, 0.2524, -0.8925, -0.3655, 0.2641, -0.8896, -0.4007, -0.2192, -0.8896, -0.4007, -0.2192, -0.8925, -0.3655, 0.2641, -0.962, -1.009e-08, 0.2732, -0.9707, 5.413e-09, -0.2402, -0.9707, 5.413e-09, -0.2402, -0.962, -1.009e-08, 0.2732, -0.8925, 0.3655, 0.2641, -0.8896, 0.4007, -0.2192, -0.7156, -0.6513, 0.2524, -0.6642, -0.5507, 0.5056, -0.767, -0.307, 0.5635, -0.8925, -0.3655, 0.2641, -0.8925, -0.3655, 0.2641, -0.767, -0.307, 0.5635, -0.8088, 4.962e-09, 0.5881, -0.962, -1.009e-08, 0.2732, -0.962, -1.009e-08, 0.2732, -0.8088, 4.962e-09, 0.5881, -0.767, 0.307, 0.5635, -0.8925, 0.3655, 0.2641, -0.7139, 0.3655, 0.5973, -0.4797, 0.307, 0.822, -0.4084, 0.5507, 0.728, -0.5562, 0.6513, 0.5161, 0.4481, 0.8224, 0.3505, 0.4467, 0.64, 0.6253, 0.669, 0.5507, 0.4992, 0.718, 0.6513, 0.2455, 0.895, -0.3655, 0.2556, 0.7724, -0.307, 0.5561, 0.669, -0.5507, 0.4992, 0.718, -0.6513, 0.2455, -0.267, -0.8224, 0.5024, -0.154, -0.64, 0.7528, -0.4084, -0.5507, 0.728, -0.5562, -0.6513, 0.5161, -0.11, -0.09786, -0.9891, 0.1253, -0.1524, -0.9804, 0.1344, -0.3259, -0.9358, -0.04478, -0.3262, -0.9442, -0.1761, -0.3624, 0.9152, -0.4797, -0.307, 0.822, -0.4084, -0.5507, 0.728, -0.154, -0.64, 0.7528, 0.7724, -0.307, 0.5561, 0.5329, -0.3624, 0.7647, 0.4467, -0.64, 0.6253, 0.669, -0.5507, 0.4992, 0.5329, -0.3624, 0.7647, 0.1915, -0.3881, 0.9015, 0.1531, -0.676, 0.7208, 0.4467, -0.64, 0.6253, 0.1915, -0.3881, 0.9015, -0.1761, -0.3624, 0.9152, -0.154, -0.64, 0.7528, 0.1531, -0.676, 0.7208, 0.669, 0.5507, 0.4992, 0.4467, 0.64, 0.6253, 0.5329, 0.3624, 0.7647, 0.7724, 0.307, 0.5561, 0.7724, 0.307, 0.5561, 0.5329, 0.3624, 0.7647, 0.5711, 4.534e-08, 0.8209, 0.8144, 1.489e-08, 0.5803, 0.8144, 1.489e-08, 0.5803, 0.5711, 4.534e-08, 0.8209, 0.5329, -0.3624, 0.7647, 0.7724, -0.307, 0.5561, 0.4467, 0.64, 0.6253, 0.1531, 0.676, 0.7208, 0.1915, 0.3881, 0.9015, 0.5329, 0.3624, 0.7647, 0.5329, 0.3624, 0.7647, 0.1915, 0.3881, 0.9015, 0.2078, 2.571e-08, 0.9782, 0.5711, 4.534e-08, 0.8209, 0.5711, 4.534e-08, 0.8209, 0.2078, 2.571e-08, 0.9782, 0.1915, -0.3881, 0.9015, 0.5329, -0.3624, 0.7647, 0.1531, 0.676, 0.7208, -0.154, 0.64, 0.7528, -0.1761, 0.3624, 0.9152, 0.1915, 0.3881, 0.9015, 0.1915, 0.3881, 0.9015, -0.1761, 0.3624, 0.9152, -0.1882, -3.526e-08, 0.9821, 0.2078, 2.571e-08, 0.9782, 0.2078, 2.571e-08, 0.9782, -0.1882, -3.526e-08, 0.9821, -0.1761, -0.3624, 0.9152, 0.1915, -0.3881, 0.9015, -0.154, 0.64, 0.7528, -0.4084, 0.5507, 0.728, -0.4797, 0.307, 0.822, -0.1761, 0.3624, 0.9152, -0.1761, 0.3624, 0.9152, -0.4797, 0.307, 0.822, -0.5082, -6.451e-08, 0.8612, -0.1882, -3.526e-08, 0.9821, -0.1882, -3.526e-08, 0.9821, -0.5082, -6.451e-08, 0.8612, -0.4797, -0.307, 0.822, -0.1761, -0.3624, 0.9152, -0.5129, -0.1524, -0.8448, -0.3015, -0.09786, -0.9484, -0.3429, -0.3262, -0.8809, -0.5032, -0.3259, -0.8004, -0.3015, -0.09786, -0.9484, -0.2072, -0.07566, -0.9754, -0.1969, -0.3194, -0.9269, -0.3429, -0.3262, -0.8809, -0.2072, -0.07566, -0.9754, -0.11, -0.09786, -0.9891, -0.04478, -0.3262, -0.9442, -0.1969, -0.3194, -0.9269, -0.5032, 0.3259, -0.8004, -0.3429, 0.3262, -0.8809, -0.3015, 0.09786, -0.9484, -0.5129, 0.1524, -0.8448, -0.5129, 0.1524, -0.8448, -0.3015, 0.09786, -0.9484, -0.2812, 1.904e-08, -0.9597, -0.5093, 0.0, -0.8606, -0.5093, 0.0, -0.8606, -0.2812, 1.904e-08, -0.9597, -0.3015, -0.09786, -0.9484, -0.5129, -0.1524, -0.8448, -0.3429, 0.3262, -0.8809, -0.1969, 0.3194, -0.9269, -0.2072, 0.07566, -0.9754, -0.3015, 0.09786, -0.9484, -0.3015, 0.09786, -0.9484, -0.2072, 0.07566, -0.9754, -0.2078, -3.706e-09, -0.9782, -0.2812, 1.904e-08, -0.9597, -0.2812, 1.904e-08, -0.9597, -0.2078, -3.706e-09, -0.9782, -0.2072, -0.07566, -0.9754, -0.3015, -0.09786, -0.9484, -0.1969, 0.3194, -0.9269, -0.04478, 0.3262, -0.9442, -0.11, 0.09786, -0.9891, -0.2072, 0.07566, -0.9754, -0.2072, 0.07566, -0.9754, -0.11, 0.09786, -0.9891, -0.1332, -6.843e-09, -0.9911, -0.2078, -3.706e-09, -0.9782, -0.2078, -3.706e-09, -0.9782, -0.1332, -6.843e-09, -0.9911, -0.11, -0.09786, -0.9891, -0.2072, -0.07566, -0.9754, -0.04478, 0.3262, -0.9442, 0.1344, 0.3259, -0.9358, 0.1253, 0.1524, -0.9804, -0.11, 0.09786, -0.9891, -0.11, 0.09786, -0.9891, 0.1253, 0.1524, -0.9804, 0.1156, -2.009e-08, -0.9933, -0.1332, -6.843e-09, -0.9911, -0.1332, -6.843e-09, -0.9911, 0.1156, -2.009e-08, -0.9933, 0.1253, -0.1524, -0.9804, -0.11, -0.09786, -0.9891, -0.3429, -0.3262, -0.8809, -0.4384, -0.7159, -0.5434, -0.6881, -0.5835, -0.4312, -0.5032, -0.3259, -0.8004, -0.4384, -0.7159, -0.5434, -0.4, -0.9154, 0.04576, -0.6984, -0.7067, 0.1134, -0.6881, -0.5835, -0.4312, -0.4, -0.9154, 0.04576, -0.267, -0.8224, 0.5024, -0.5562, -0.6513, 0.5161, -0.6984, -0.7067, 0.1134, 0.1344, -0.3259, -0.9358, 0.4535, -0.5835, -0.6737, 0.1797, -0.7159, -0.6747, -0.04478, -0.3262, -0.9442, -0.04478, -0.3262, -0.9442, 0.1797, -0.7159, -0.6747, -0.1356, -0.7575, -0.6386, -0.1969, -0.3194, -0.9269, -0.1969, -0.3194, -0.9269, -0.1356, -0.7575, -0.6386, -0.4384, -0.7159, -0.5434, -0.3429, -0.3262, -0.8809, 0.4535, -0.5835, -0.6737, 0.6842, -0.7067, -0.1802, 0.384, -0.9154, -0.1208, 0.1797, -0.7159, -0.6747, 0.1797, -0.7159, -0.6747, 0.384, -0.9154, -0.1208, -0.008914, -0.9991, -0.04197, -0.1356, -0.7575, -0.6386, -0.1356, -0.7575, -0.6386, -0.008914, -0.9991, -0.04197, -0.4, -0.9154, 0.04576, -0.4384, -0.7159, -0.5434, 0.6842, -0.7067, -0.1802, 0.718, -0.6513, 0.2455, 0.4481, -0.8224, 0.3505, 0.384, -0.9154, -0.1208, 0.384, -0.9154, -0.1208, 0.4481, -0.8224, 0.3505, 0.09528, -0.8886, 0.4486, -0.008914, -0.9991, -0.04197, -0.008914, -0.9991, -0.04197, 0.09528, -0.8886, 0.4486, -0.267, -0.8224, 0.5024, -0.4, -0.9154, 0.04576, 0.718, -0.6513, 0.2455, 0.669, -0.5507, 0.4992, 0.4467, -0.64, 0.6253, 0.4481, -0.8224, 0.3505, 0.4481, -0.8224, 0.3505, 0.4467, -0.64, 0.6253, 0.1531, -0.676, 0.7208, 0.09528, -0.8886, 0.4486, 0.09528, -0.8886, 0.4486, 0.1531, -0.676, 0.7208, -0.154, -0.64, 0.7528, -0.267, -0.8224, 0.5024, 0.1253, -0.1524, -0.9804, 0.5709, -0.316, -0.7578, 0.4535, -0.5835, -0.6737, 0.1344, -0.3259, -0.9358, 0.5709, -0.316, -0.7578, 0.8875, -0.4007, -0.2277, 0.6842, -0.7067, -0.1802, 0.4535, -0.5835, -0.6737, 0.8875, -0.4007, -0.2277, 0.895, -0.3655, 0.2556, 0.718, -0.6513, 0.2455, 0.6842, -0.7067, -0.1802, 0.1344, 0.3259, -0.9358, 0.4535, 0.5835, -0.6737, 0.5709, 0.316, -0.7578, 0.1253, 0.1524, -0.9804, 0.1253, 0.1524, -0.9804, 0.5709, 0.316, -0.7578, 0.6053, 1.115e-07, -0.796, 0.1156, -2.009e-08, -0.9933, 0.1156, -2.009e-08, -0.9933, 0.6053, 1.115e-07, -0.796, 0.5709, -0.316, -0.7578, 0.1253, -0.1524, -0.9804, 0.4535, 0.5835, -0.6737, 0.6842, 0.7067, -0.1802, 0.8875, 0.4007, -0.2277, 0.5709, 0.316, -0.7578, 0.5709, 0.316, -0.7578, 0.8875, 0.4007, -0.2277, 0.9684, 1.786e-07, -0.2495, 0.6053, 1.115e-07, -0.796, 0.6053, 1.115e-07, -0.796, 0.9684, 1.786e-07, -0.2495, 0.8875, -0.4007, -0.2277, 0.5709, -0.316, -0.7578, 0.6842, 0.7067, -0.1802, 0.718, 0.6513, 0.2455, 0.895, 0.3655, 0.2556, 0.8875, 0.4007, -0.2277, 0.8875, 0.4007, -0.2277, 0.895, 0.3655, 0.2556, 0.9645, 4.54e-08, 0.264, 0.9684, 1.786e-07, -0.2495, 0.9684, 1.786e-07, -0.2495, 0.9645, 4.54e-08, 0.264, 0.895, -0.3655, 0.2556, 0.8875, -0.4007, -0.2277, 0.718, 0.6513, 0.2455, 0.669, 0.5507, 0.4992, 0.7724, 0.307, 0.5561, 0.895, 0.3655, 0.2556, 0.895, 0.3655, 0.2556, 0.7724, 0.307, 0.5561, 0.8144, 1.489e-08, 0.5803, 0.9645, 4.54e-08, 0.264, 0.9645, 4.54e-08, 0.264, 0.8144, 1.489e-08, 0.5803, 0.7724, -0.307, 0.5561, 0.895, -0.3655, 0.2556, -0.04478, 0.3262, -0.9442, 0.1797, 0.7159, -0.6747, 0.4535, 0.5835, -0.6737, 0.1344, 0.3259, -0.9358, 0.1797, 0.7159, -0.6747, 0.384, 0.9154, -0.1208, 0.6842, 0.7067, -0.1802, 0.4535, 0.5835, -0.6737, 0.384, 0.9154, -0.1208, 0.4481, 0.8224, 0.3505, 0.718, 0.6513, 0.2455, 0.6842, 0.7067, -0.1802, -0.5032, 0.3259, -0.8004, -0.6881, 0.5835, -0.4312, -0.4384, 0.7159, -0.5434, -0.3429, 0.3262, -0.8809, -0.3429, 0.3262, -0.8809, -0.4384, 0.7159, -0.5434, -0.1356, 0.7575, -0.6386, -0.1969, 0.3194, -0.9269, -0.1969, 0.3194, -0.9269, -0.1356, 0.7575, -0.6386, 0.1797, 0.7159, -0.6747, -0.04478, 0.3262, -0.9442, -0.6881, 0.5835, -0.4312, -0.6984, 0.7067, 0.1134, -0.4, 0.9154, 0.04576, -0.4384, 0.7159, -0.5434, -0.4384, 0.7159, -0.5434, -0.4, 0.9154, 0.04576, -0.008914, 0.9991, -0.04197, -0.1356, 0.7575, -0.6386, -0.1356, 0.7575, -0.6386, -0.008914, 0.9991, -0.04197, 0.384, 0.9154, -0.1208, 0.1797, 0.7159, -0.6747, -0.6984, 0.7067, 0.1134, -0.5562, 0.6513, 0.5161, -0.267, 0.8224, 0.5024, -0.4, 0.9154, 0.04576, -0.4, 0.9154, 0.04576, -0.267, 0.8224, 0.5024, 0.09528, 0.8886, 0.4486, -0.008914, 0.9991, -0.04197, -0.008914, 0.9991, -0.04197, 0.09528, 0.8886, 0.4486, 0.4481, 0.8224, 0.3505, 0.384, 0.9154, -0.1208, -0.5562, 0.6513, 0.5161, -0.4084, 0.5507, 0.728, -0.154, 0.64, 0.7528, -0.267, 0.8224, 0.5024, -0.267, 0.8224, 0.5024, -0.154, 0.64, 0.7528, 0.1531, 0.676, 0.7208, 0.09528, 0.8886, 0.4486, 0.09528, 0.8886, 0.4486, 0.1531, 0.676, 0.7208, 0.4467, 0.64, 0.6253, 0.4481, 0.8224, 0.3505, -0.5129, 0.1524, -0.8448, -0.8296, 0.316, -0.4603, -0.6881, 0.5835, -0.4312, -0.5032, 0.3259, -0.8004, -0.8296, 0.316, -0.4603, -0.9034, 0.4007, 0.1527, -0.6984, 0.7067, 0.1134, -0.6881, 0.5835, -0.4312, -0.9034, 0.4007, 0.1527, -0.7139, 0.3655, 0.5973, -0.5562, 0.6513, 0.5161, -0.6984, 0.7067, 0.1134, -0.5032, -0.3259, -0.8004, -0.6881, -0.5835, -0.4312, -0.8296, -0.316, -0.4603, -0.5129, -0.1524, -0.8448, -0.5129, -0.1524, -0.8448, -0.8296, -0.316, -0.4603, -0.8766, 3.186e-08, -0.4812, -0.5093, 0.0, -0.8606, -0.5093, 0.0, -0.8606, -0.8766, 3.186e-08, -0.4812, -0.8296, 0.316, -0.4603, -0.5129, 0.1524, -0.8448, -0.6881, -0.5835, -0.4312, -0.6984, -0.7067, 0.1134, -0.9034, -0.4007, 0.1527, -0.8296, -0.316, -0.4603, -0.8296, -0.316, -0.4603, -0.9034, -0.4007, 0.1527, -0.9862, 1.624e-08, 0.1656, -0.8766, 3.186e-08, -0.4812, -0.8766, 3.186e-08, -0.4812, -0.9862, 1.624e-08, 0.1656, -0.9034, 0.4007, 0.1527, -0.8296, 0.316, -0.4603, -0.6984, -0.7067, 0.1134, -0.5562, -0.6513, 0.5161, -0.7139, -0.3655, 0.5973, -0.9034, -0.4007, 0.1527, -0.9034, -0.4007, 0.1527, -0.7139, -0.3655, 0.5973, -0.774, -5.549e-08, 0.6332, -0.9862, 1.624e-08, 0.1656, -0.9862, 1.624e-08, 0.1656, -0.774, -5.549e-08, 0.6332, -0.7139, 0.3655, 0.5973, -0.9034, 0.4007, 0.1527, -0.5562, -0.6513, 0.5161, -0.4084, -0.5507, 0.728, -0.4797, -0.307, 0.822, -0.7139, -0.3655, 0.5973, -0.7139, -0.3655, 0.5973, -0.4797, -0.307, 0.822, -0.5082, -6.451e-08, 0.8612, -0.774, -5.549e-08, 0.6332, -0.774, -5.549e-08, 0.6332, -0.5082, -6.451e-08, 0.8612, -0.4797, 0.307, 0.822, -0.7139, 0.3655, 0.5973, -0.708, -0.7006, -0.08895, -0.4535, -0.6426, 0.6176, -0.5631, -0.1144, 0.8184, -0.9983, -0.01096, 0.05639, 0.1079, -0.7686, 0.6305, -0.4535, -0.6426, 0.6176, -0.708, -0.7006, -0.08895, -0.009242, -0.9753, -0.2206, 0.3848, 0.127, -0.9142, 0.2943, -0.2913, -0.9103, -0.1215, -0.393, -0.9115, -0.1435, 0.1345, -0.9805, -0.5631, -0.1144, 0.8184, -0.4535, -0.6426, 0.6176, 0.1079, -0.7686, 0.6305, 0.1435, -0.1345, 0.9805, 0.1435, -0.1345, 0.9805, 0.1079, -0.7686, 0.6305, 0.6369, -0.6176, 0.4615, 0.7746, -0.08379, 0.6269, 0.1435, -0.1345, 0.9805, 0.7746, -0.08379, 0.6269, 0.6334, 0.474, 0.6117, 0.1036, 0.5704, 0.8148, 0.1435, -0.1345, 0.9805, 0.1036, 0.5704, 0.8148, -0.457, 0.449, 0.7678, -0.5631, -0.1144, 0.8184, -0.1215, -0.393, -0.9115, -0.5244, -0.31, -0.793, -0.6311, 0.1038, -0.7688, -0.1435, 0.1345, -0.9805, -0.6311, 0.1038, -0.7688, -0.527, 0.5094, -0.6803, -0.1248, 0.6239, -0.7715, -0.1435, 0.1345, -0.9805, -0.1248, 0.6239, -0.7715, 0.2916, 0.5282, -0.7975, 0.3848, 0.127, -0.9142, -0.1435, 0.1345, -0.9805, -0.009242, -0.9753, -0.2206, -0.708, -0.7006, -0.08895, -0.5244, -0.31, -0.793, -0.1215, -0.393, -0.9115, -0.9983, -0.01096, 0.05639, -0.7125, 0.6941, 0.103, -0.527, 0.5094, -0.6803, -0.6311, 0.1038, -0.7688, -0.01557, 0.9986, 0.05104, 0.1036, 0.5704, 0.8148, 0.6334, 0.474, 0.6117, 0.6808, 0.726, -0.09651, 0.2943, -0.2913, -0.9103, 0.6853, -0.6687, -0.2884, -0.009242, -0.9753, -0.2206, -0.1215, -0.393, -0.9115, 0.6853, -0.6687, -0.2884, 0.6369, -0.6176, 0.4615, 0.1079, -0.7686, 0.6305, -0.009242, -0.9753, -0.2206, 0.2916, 0.5282, -0.7975, 0.6808, 0.726, -0.09651, 0.9735, 0.03421, -0.2259, 0.3848, 0.127, -0.9142, 0.9735, 0.03421, -0.2259, 0.7746, -0.08379, 0.6269, 0.6369, -0.6176, 0.4615, 0.6853, -0.6687, -0.2884, 0.6808, 0.726, -0.09651, 0.6334, 0.474, 0.6117, 0.7746, -0.08379, 0.6269, 0.9735, 0.03421, -0.2259, -0.527, 0.5094, -0.6803, -0.7125, 0.6941, 0.103, -0.01557, 0.9986, 0.05104, -0.1248, 0.6239, -0.7715, -0.7125, 0.6941, 0.103, -0.457, 0.449, 0.7678, 0.1036, 0.5704, 0.8148, -0.01557, 0.9986, 0.05104, -0.9983, -0.01096, 0.05639, -0.5631, -0.1144, 0.8184, -0.457, 0.449, 0.7678, -0.7125, 0.6941, 0.103, 0.9735, 0.03421, -0.2259, 0.6853, -0.6687, -0.2884, 0.2943, -0.2913, -0.9103, 0.3848, 0.127, -0.9142, -0.6311, 0.1038, -0.7688, -0.5244, -0.31, -0.793, -0.708, -0.7006, -0.08895, -0.9983, -0.01096, 0.05639, -0.01557, 0.9986, 0.05104, 0.6808, 0.726, -0.09651, 0.2916, 0.5282, -0.7975, -0.1248, 0.6239, -0.7715])] * 3)])

# ---- objects
ob_tree_002 = bpy.data.objects.new('Tree.002', me_circle_008)

# ---- transforms, parenting, visibility, modifiers, constraints
ob_tree_002.location = (0.0, 0.0, 0.0)
ob_tree_002.rotation_euler = (-1.629e-07, 0.0, 0.0)
ob_tree_002.color = (0.8, 0.8, 0.8, 1.0)

# ---- collection membership
col_collection.objects.link(ob_tree_002)

# ---- scene / render settings (as saved in the file)
scene.frame_start = 1; scene.frame_end = 250; scene.frame_set(1)
scene.render.engine = 'BLENDER_EEVEE_NEXT'
scene.cycles.sampling_pattern = 'TABULATED_SOBOL'
scene.eevee.ray_tracing_options.trace_max_roughness = 0.0
bpy.context.view_layer.update()

# ---- added for rendering (the .blend has no active camera and no usable light): camera, sun
cam_auto = bpy.data.cameras.new('AutoCamera')
cam_auto.lens = 50.0
cam_auto.sensor_width = 36.0
cam_auto.clip_end = 1000.0
ob_auto_camera = bpy.data.objects.new('AutoCamera', cam_auto)
scene.collection.objects.link(ob_auto_camera)
ob_auto_camera.location = (13.8752, -17.1958, 16.9181)
ob_auto_camera.rotation_euler = (1.09748, -7.21219e-08, 0.694738)
scene.camera = ob_auto_camera
light_auto_sun = bpy.data.lights.new('AutoSun', 'SUN')
light_auto_sun.energy = 3.0
light_auto_sun.angle = 0.0523599
ob_auto_sun = bpy.data.objects.new('AutoSun', light_auto_sun)
scene.collection.objects.link(ob_auto_sun)
ob_auto_sun.rotation_euler = (0.872665, 0.174533, 0.523599)
bpy.context.view_layer.update()
